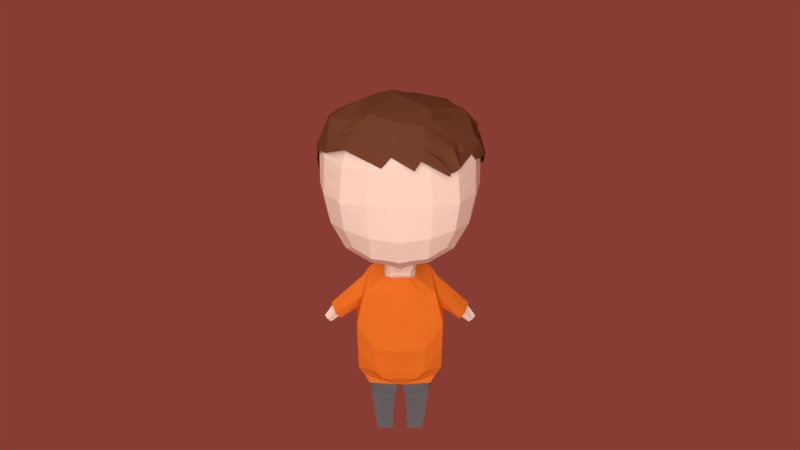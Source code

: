 # Source: char_male.blend  (saved by Blender 2.78.0; exported with 4.5.12 LTS)
import bpy
from mathutils import Matrix  # noqa: F401  (used for matrix-valued properties, if any)

bpy.ops.wm.read_factory_settings(use_empty=True)
scene = bpy.context.scene
scene.name = 'Scene'

# ---- collections
col_collection_1 = bpy.data.collections.new('Collection 1'); scene.collection.children.link(col_collection_1)
col_collection_2 = bpy.data.collections.new('Collection 2'); scene.collection.children.link(col_collection_2)
col_collection_2.hide_render = True
col_collection_2.hide_viewport = True

# ---- materials (node trees are filled in below, after node groups)
mat_cloth_pants01 = bpy.data.materials.new('Cloth_Pants01')
mat_cloth_pants01.alpha_threshold = 0.0
mat_cloth_pants01.diffuse_color = (0.1376, 0.1376, 0.1376, 1.0)
mat_cloth_pants01.roughness = 0.5
mat_cloth_shirt01 = bpy.data.materials.new('Cloth_Shirt01')
mat_cloth_shirt01.alpha_threshold = 0.0
mat_cloth_shirt01.diffuse_color = (0.8, 0.1777, 0.01943, 1.0)
mat_cloth_shirt01.roughness = 0.5
mat_char_hair = bpy.data.materials.new('Char_Hair')
mat_char_hair.alpha_threshold = 0.0
mat_char_hair.diffuse_color = (0.1574, 0.05271, 0.02457, 1.0)
mat_char_hair.roughness = 0.5
mat_light = bpy.data.materials.new('Light')
mat_light.alpha_threshold = 0.0
mat_light.roughness = 0.5
mat_light.line_color = (0.0, 0.0, 0.0, 1.0)
mat_char_face = bpy.data.materials.new('Char_Face')
mat_char_face.alpha_threshold = 0.0
mat_char_face.diffuse_color = (0.9154, 0.6775, 0.5486, 1.0)
mat_char_face.roughness = 0.5

# ---- material node trees
mat_cloth_pants01.use_nodes = True; mat_cloth_pants01.node_tree.nodes.clear()
_N = mat_cloth_pants01.node_tree.nodes; _L = mat_cloth_pants01.node_tree.links
n0 = _N.new('ShaderNodeOutputMaterial'); n0.name = 'Material Output'; n0.location = (300, 300)
n1 = _N.new('ShaderNodeBsdfDiffuse'); n1.name = 'Diffuse BSDF'; n1.location = (10, 300)
n1.inputs[0].default_value = (0.1376, 0.1376, 0.1376, 1.0)
_L.new(n1.outputs[0], n0.inputs[0])
n0.is_active_output = True
mat_cloth_shirt01.use_nodes = True; mat_cloth_shirt01.node_tree.nodes.clear()
_N = mat_cloth_shirt01.node_tree.nodes; _L = mat_cloth_shirt01.node_tree.links
n0 = _N.new('ShaderNodeOutputMaterial'); n0.name = 'Material Output'; n0.location = (300, 300)
n1 = _N.new('ShaderNodeBsdfDiffuse'); n1.name = 'Diffuse BSDF'; n1.location = (10, 300)
n1.inputs[0].default_value = (0.8, 0.1777, 0.01943, 1.0)
_L.new(n1.outputs[0], n0.inputs[0])
n0.is_active_output = True
mat_char_hair.use_nodes = True; mat_char_hair.node_tree.nodes.clear()
_N = mat_char_hair.node_tree.nodes; _L = mat_char_hair.node_tree.links
n0 = _N.new('ShaderNodeOutputMaterial'); n0.name = 'Material Output'; n0.location = (300, 300)
n1 = _N.new('ShaderNodeBsdfDiffuse'); n1.name = 'Diffuse BSDF'; n1.location = (10, 300)
n1.inputs[0].default_value = (0.1574, 0.05271, 0.02457, 1.0)
_L.new(n1.outputs[0], n0.inputs[0])
n0.is_active_output = True
mat_light.use_nodes = True; mat_light.node_tree.nodes.clear()
_N = mat_light.node_tree.nodes; _L = mat_light.node_tree.links
n0 = _N.new('ShaderNodeOutputMaterial'); n0.name = 'Material Output'; n0.location = (300, 300)
n1 = _N.new('ShaderNodeEmission'); n1.name = 'Emission'; n1.location = (10, 300)
n1.inputs[0].default_value = (0.8, 0.8, 0.8, 1.0)
n1.inputs[1].default_value = 5.0
_L.new(n1.outputs[0], n0.inputs[0])
n0.is_active_output = True
mat_char_face.use_nodes = True; mat_char_face.node_tree.nodes.clear()
_N = mat_char_face.node_tree.nodes; _L = mat_char_face.node_tree.links
n0 = _N.new('ShaderNodeOutputMaterial'); n0.name = 'Material Output'; n0.location = (300, 300)
n1 = _N.new('ShaderNodeBsdfDiffuse'); n1.name = 'Diffuse BSDF'; n1.location = (10, 300)
n1.inputs[0].default_value = (0.9131, 0.6795, 0.5457, 1.0)
_L.new(n1.outputs[0], n0.inputs[0])
n0.is_active_output = True

# ---- world
world_world = bpy.data.worlds.new('World'); scene.world = world_world
world_world.use_nodes = True; world_world.node_tree.nodes.clear()
_N = world_world.node_tree.nodes; _L = world_world.node_tree.links
n0 = _N.new('ShaderNodeOutputWorld'); n0.name = 'World Output'; n0.location = (300, 300)
n1 = _N.new('ShaderNodeBackground'); n1.name = 'Background'; n1.location = (10, 300)
n1.inputs[0].default_value = (0.2462, 0.04632, 0.03446, 1.0)
_L.new(n1.outputs[0], n0.inputs[0])
n0.is_active_output = True
world_world.color = (0.05088, 0.05088, 0.05088)
world_world.use_sun_shadow = False
world_world.sun_shadow_jitter_overblur = 0.0
world_world.cycles.sampling_method = 'MANUAL'

# ---- cameras
cam_camera_001 = bpy.data.cameras.new('Camera.001')
cam_camera_001.clip_end = 100.0
cam_camera_001.lens = 35.0
cam_camera_001.sensor_width = 32.0
cam_camera_001.sensor_height = 18.0
cam_camera_001.display_size = 2.0
cam_camera_001.dof.focus_distance = 0.0

# ---- meshes
me_cube_006 = bpy.data.meshes.new('Cube.006')
me_cube_006.from_pydata([(0.3462, -0.09032, -2.231), (0.02017, -0.1271, -2.236), (0.2666, -0.05074, -2.83), (0.08732, -0.06105, -2.83), (0.2998, -0.04049, -2.649), (0.08229, -0.06622, -2.653), (0.3345, -0.05532, -2.38), (0.05998, -0.1069, -2.387), (0.2666, 0.07897, -2.836), (0.08732, 0.07966, -2.836), (0.2666, 0.1334, -2.836), (0.08732, 0.1341, -2.836), (0.2661, 0.1308, -2.624), (0.08778, 0.1487, -2.623), (0.2661, 0.1308, -2.472), (0.08778, 0.1487, -2.472), (0.267, 0.155, -2.386), (0.08773, 0.1496, -2.386), (0.2743, 0.1435, -2.337), (0.08732, 0.1761, -2.308), (0.2666, 0.2111, -2.212), (0.08732, 0.2118, -2.212), (0.3968, 0.0604, -2.189), (0.3613, 0.1432, -2.178), (-0.3462, -0.09032, -2.231), (-0.02017, -0.1271, -2.236), (-0.2666, -0.05074, -2.83), (-0.08732, -0.06105, -2.83), (-0.2998, -0.04049, -2.649), (-0.08229, -0.06622, -2.653), (-0.3345, -0.05532, -2.38), (-0.05998, -0.1069, -2.387), (-0.2666, 0.07897, -2.836), (-0.08732, 0.07966, -2.836), (-0.2666, 0.1334, -2.836), (-0.08732, 0.1341, -2.836), (-0.2661, 0.1308, -2.624), (-0.08778, 0.1487, -2.623), (-0.2661, 0.1308, -2.472), (-0.08778, 0.1487, -2.472), (-0.267, 0.155, -2.386), (-0.08773, 0.1496, -2.386), (-0.2743, 0.1435, -2.337), (-0.08732, 0.1761, -2.308), (-0.2666, 0.2111, -2.212), (-0.08732, 0.2118, -2.212), (-0.3968, 0.0604, -2.189), (-0.3613, 0.1432, -2.178), (0.0, -0.1404, -2.208)], [], [(4, 5, 3, 2), (6, 7, 5, 4), (0, 1, 7, 6), (2, 3, 9, 8), (8, 9, 11, 10), (10, 11, 13, 12), (12, 13, 15, 14), (14, 15, 17, 16), (16, 17, 19, 18), (18, 19, 21, 20), (0, 6, 22), (20, 23, 18), (23, 22, 18), (22, 6, 18), (18, 6, 16), (14, 16, 6), (6, 4, 14), (14, 4, 12), (10, 12, 4), (8, 10, 4), (2, 8, 4), (5, 13, 11, 9, 3), (13, 5, 15), (5, 7, 15), (15, 7, 17), (19, 17, 7), (7, 1, 19), (19, 1, 21), (28, 26, 27, 29), (30, 28, 29, 31), (24, 30, 31, 25), (26, 32, 33, 27), (32, 34, 35, 33), (34, 36, 37, 35), (36, 38, 39, 37), (38, 40, 41, 39), (40, 42, 43, 41), (42, 44, 45, 43), (24, 46, 30), (44, 42, 47), (47, 42, 46), (46, 42, 30), (42, 40, 30), (38, 30, 40), (30, 38, 28), (38, 36, 28), (34, 28, 36), (32, 28, 34), (26, 28, 32), (29, 27, 33, 35, 37), (37, 39, 29), (29, 39, 31), (39, 41, 31), (43, 31, 41), (31, 43, 25), (43, 45, 25), (48, 25, 45, 21, 1)])
me_cube_006.materials.append(mat_cloth_pants01)
me_cube_006.use_remesh_preserve_volume = False
me_cube_006.use_remesh_preserve_attributes = False
me_cube_006.use_mirror_vertex_groups = False
me_cube_006.update()
me_cube_005 = bpy.data.meshes.new('Cube.005')
me_cube_005.from_pydata([(0.1966, 0.2155, -0.9614), (0.3477, 0.1902, -1.021), (0.4058, -0.1324, -1.204), (0.1733, -0.03624, -1.065), (0.2173, 0.289, -1.05), (0.09832, 0.2373, -0.958), (0.2029, -0.1738, -1.199), (0.08665, -0.07776, -1.061), (0.1087, 0.2892, -1.033), (0.4934, -0.1462, -1.551), (0.2906, -0.1949, -1.546), (0.4833, -0.07748, -2.083), (0.2804, -0.2101, -2.075), (0.3561, -0.09591, -2.256), (0.02158, -0.1337, -2.257), (0.1923, -0.1949, -2.161), (0.4136, -0.07342, -2.176), (0.2855, -0.2258, -1.817), (0.4884, -0.1176, -1.822), (0.2742, 0.2141, -2.237), (0.09339, 0.2148, -2.233), (0.2742, 0.2548, -2.141), (0.09339, 0.2555, -2.137), (0.2742, 0.2743, -1.988), (0.09339, 0.275, -1.984), (0.2742, 0.2956, -1.806), (0.09339, 0.2963, -1.802), (0.2742, 0.3004, -1.567), (0.04974, 0.3087, -1.581), (0.2742, 0.2982, -1.419), (0.0298, 0.3051, -1.433), (0.3238, 0.3017, -1.202), (0.02364, 0.2996, -1.277), (0.4895, 0.05506, -2.08), (0.4081, 0.05909, -2.214), (0.3715, 0.1442, -2.202), (0.3904, 0.1937, -2.111), (0.5092, 0.05506, -1.805), (0.4101, 0.1937, -1.836), (0.5191, 0.08702, -1.411), (0.4267, 0.1997, -1.502), (0.3947, 0.245, -1.152), (0.3629, 0.2463, -1.146), (0.4083, 0.2715, -1.21), (0.4549, 0.2062, -1.289), (0.4208, 0.2223, -1.318), (0.4328, -0.07085, -1.258), (0.4242, 0.126, -1.106), (0.4644, 0.003745, -1.402), (0.448, 0.1981, -1.19), (0.4759, 0.1742, -1.248), (0.4531, 0.1765, -1.175), (0.4726, 0.1438, -1.293), (0.6853, -0.07824, -1.512), (0.7501, 0.02644, -1.465), (0.7399, -0.124, -1.434), (0.7918, 0.0185, -1.374), (0.7642, 0.01789, -1.411), (-0.1966, 0.2155, -0.9614), (-0.3477, 0.1902, -1.021), (-0.4058, -0.1324, -1.204), (-0.1733, -0.03624, -1.065), (-0.2173, 0.289, -1.05), (-0.09832, 0.2373, -0.958), (-0.2029, -0.1738, -1.199), (-0.08665, -0.07776, -1.061), (-0.1087, 0.2892, -1.033), (-0.4934, -0.1462, -1.551), (-0.2906, -0.1949, -1.546), (-0.4833, -0.07748, -2.083), (-0.2804, -0.2101, -2.075), (-0.3561, -0.09591, -2.256), (-0.02158, -0.1337, -2.257), (-0.1923, -0.1949, -2.161), (-0.4136, -0.07342, -2.176), (-0.2855, -0.2258, -1.817), (-0.4884, -0.1176, -1.822), (-0.2742, 0.2141, -2.237), (-0.09339, 0.2148, -2.233), (-0.2742, 0.2548, -2.141), (-0.09339, 0.2555, -2.137), (-0.2742, 0.2743, -1.988), (-0.09339, 0.275, -1.984), (-0.2742, 0.2956, -1.806), (-0.09339, 0.2963, -1.802), (-0.2742, 0.3004, -1.567), (-0.04974, 0.3087, -1.581), (-0.2742, 0.2982, -1.419), (-0.0298, 0.3051, -1.433), (-0.3238, 0.3017, -1.202), (-0.02364, 0.2996, -1.277), (-0.4895, 0.05506, -2.08), (-0.4081, 0.05909, -2.214), (-0.3715, 0.1442, -2.202), (-0.3904, 0.1937, -2.111), (-0.5092, 0.05506, -1.805), (-0.4101, 0.1937, -1.836), (-0.5191, 0.08702, -1.411), (-0.4267, 0.1997, -1.502), (-1.564e-09, 0.2592, -0.9546), (-1.564e-09, -0.07712, -1.058), (-1.564e-09, -0.173, -1.195), (-1.564e-09, 0.2894, -1.015), (-1.564e-09, -0.224, -1.541), (-1.564e-09, -0.2043, -2.072), (-1.564e-09, -0.1475, -2.229), (-1.564e-09, -0.1869, -2.162), (-1.564e-09, -0.2547, -1.813), (-0.3947, 0.245, -1.152), (-0.3629, 0.2463, -1.146), (-0.4083, 0.2715, -1.21), (-0.4549, 0.2062, -1.289), (-0.4208, 0.2223, -1.318), (-0.4328, -0.07085, -1.258), (-0.4242, 0.126, -1.106), (-0.4644, 0.003745, -1.402), (-0.448, 0.1981, -1.19), (-0.4759, 0.1742, -1.248), (-0.4531, 0.1765, -1.175), (-0.4726, 0.1438, -1.293), (-0.6853, -0.07824, -1.512), (-0.7501, 0.02644, -1.465), (-0.7399, -0.124, -1.434), (-0.7918, 0.0185, -1.374), (-0.7642, 0.01789, -1.411)], [], [(7, 100, 101, 6), (0, 3, 2, 1), (5, 0, 4, 8), (1, 4, 0), (99, 5, 8, 102), (3, 7, 6, 2), (6, 101, 103, 10), (2, 6, 10, 9), (17, 107, 104, 12), (18, 17, 12, 11), (15, 106, 105, 14), (16, 15, 14, 13), (11, 12, 15, 16), (12, 104, 106, 15), (10, 9, 103), (9, 10, 17, 18), (10, 103, 107, 17), (19, 20, 22, 21), (21, 22, 24, 23), (23, 24, 26, 25), (25, 26, 28, 27), (27, 28, 30, 29), (29, 30, 32, 31), (4, 31, 32, 8), (102, 8, 32), (11, 16, 34, 33), (19, 21, 36, 35), (34, 35, 36, 33), (11, 33, 18), (33, 36, 38, 37), (33, 37, 18), (9, 18, 37), (9, 37, 40, 39), (9, 39, 2), (4, 1, 41, 42), (29, 31, 40), (29, 40, 37, 27), (36, 21, 38), (21, 23, 38), (23, 25, 38), (25, 27, 37, 38), (41, 44, 45, 43, 42), (51, 47, 56, 57), (39, 40, 45, 44), (31, 4, 42, 43), (40, 31, 43, 45), (46, 48, 53, 55), (2, 39, 48, 46), (1, 2, 46, 47), (44, 41, 49, 50), (50, 49, 51, 52), (52, 48, 39, 44, 50), (1, 47, 51, 49, 41), (47, 46, 55, 56), (52, 51, 57, 54), (48, 52, 54, 53), (65, 64, 101, 100), (58, 59, 60, 61), (63, 66, 62, 58), (59, 58, 62), (99, 102, 66, 63), (61, 60, 64, 65), (64, 68, 103, 101), (60, 67, 68, 64), (75, 70, 104, 107), (76, 69, 70, 75), (73, 72, 105, 106), (74, 71, 72, 73), (69, 74, 73, 70), (70, 73, 106, 104), (68, 103, 67), (67, 76, 75, 68), (68, 75, 107, 103), (77, 79, 80, 78), (79, 81, 82, 80), (81, 83, 84, 82), (83, 85, 86, 84), (85, 87, 88, 86), (87, 89, 90, 88), (62, 66, 90, 89), (102, 90, 66), (69, 91, 92, 74), (77, 93, 94, 79), (92, 91, 94, 93), (74, 92, 71), (69, 76, 91), (91, 95, 96, 94), (91, 76, 95), (67, 95, 76), (67, 97, 98, 95), (67, 60, 97), (62, 109, 108, 59), (87, 98, 89), (87, 85, 95, 98), (94, 96, 79), (79, 96, 81), (81, 96, 83), (83, 96, 95, 85), (108, 109, 110, 112, 111), (118, 124, 123, 114), (97, 111, 112, 98), (89, 110, 109, 62), (98, 112, 110, 89), (113, 122, 120, 115), (60, 113, 115, 97), (59, 114, 113, 60), (111, 117, 116, 108), (117, 119, 118, 116), (119, 117, 111, 97, 115), (59, 108, 116, 118, 114), (114, 123, 122, 113), (119, 121, 124, 118), (115, 120, 121, 119), (32, 90, 102), (32, 30, 88, 90), (30, 28, 86, 88), (28, 26, 84, 86), (26, 24, 82, 84), (24, 22, 80, 82), (22, 20, 78, 80), (16, 13, 34), (14, 105, 72)])
me_cube_005.materials.append(mat_cloth_shirt01)
me_cube_005.materials.append(mat_char_hair)
me_cube_005.use_remesh_preserve_volume = False
me_cube_005.use_remesh_preserve_attributes = False
me_cube_005.use_mirror_vertex_groups = False
me_cube_005.update()
me_plane_003 = bpy.data.meshes.new('Plane.003')
me_plane_003.from_pydata([(-1.198, -0.5178, 0.2512), (0.6683, -1.069, 0.1434), (-0.4613, 1.274, 0.03069), (1.067, 1.109, -0.02879), (-1.069, 0.1629, 0.1902), (0.9879, -0.1363, 0.0559), (-1.103, -0.1725, 0.2412), (1.009, -0.5067, 0.02187), (2.399, 0.4791, -0.4076), (2.35, -0.4503, -0.2139), (2.191, -0.9401, -0.06042), (3.087, -0.0605, -1.17), (3.098, -0.7254, -0.6345), (3.889, -0.4158, -1.354), (3.577, -0.9118, -1.038), (2.125, 1.134, -0.4907), (3.433, 0.3291, -1.34), (1.035, 0.4732, 0.08713), (-0.834, 0.618, -0.005128), (2.34, -0.07157, -0.32), (3.11, -0.285, -0.7931), (3.573, -0.7402, -1.035), (2.317, 1.478, -0.9392), (3.334, 0.825, -1.767), (3.562, 0.2887, -1.818), (3.807, 0.412, -2.084), (3.838, 1.277, -2.786), (4.098, 1.001, -3.003), (3.999, 0.3409, -2.429), (4.241, 0.6828, -3.416), (4.105, 0.1184, -2.853), (4.249, 0.3731, -3.68), (4.227, 0.5845, -4.036), (4.1, 0.1744, -4.484), (3.656, 1.444, -4.633), (3.777, 0.1269, -5.371), (3.329, 0.9309, -5.769), (3.218, -0.4772, -6.243), (2.61, -0.2761, -6.683), (2.554, -0.8014, -6.835), (2.051, -0.5789, -7.174), (2.055, -1.285, -7.18), (1.636, -0.9553, -7.413), (1.67, -1.561, -7.248), (-0.08564, -1.312, -7.78), (0.766, -1.864, -7.641), (0.1173, -1.788, -7.472), (0.253, -2.319, -7.43), (-0.6778, -2.053, -7.681), (-0.2855, -2.75, -7.145), (-0.9656, -2.346, -7.209), (-0.7312, -2.853, -7.034), (1.888, 2.071, -1.331), (3.473, 1.977, -2.947), (3.477, 1.922, -4.474), (3.04, 2.429, -2.976), (0.3377, 2.459, -1.637), (1.847, 2.741, -3.481), (3.257, 2.203, -2.962), (3.529, 1.627, -4.573), (2.523, 2.494, -4.53), (-2.321, -0.7602, -0.2909), (-1.852, 0.04877, -0.1386), (-2.925, -0.6943, -0.9636), (-2.613, 0.8948, -0.6723), (-3.443, -0.7752, -1.794), (-3.56, -0.4372, -1.776), (-3.783, -1.12, -2.616), (-3.807, -0.7629, -2.634), (-3.774, -1.749, -3.224), (-3.778, -1.44, -3.245), (-3.572, -2.027, -4.195), (-3.548, -2.285, -4.029), (-3.407, -2.309, -4.539), (-3.397, -2.601, -4.446), (-3.113, -2.457, -5.197), (-3.09, -2.693, -5.194), (-2.659, -2.705, -5.833), (-2.649, -2.943, -5.839), (-1.994, -2.706, -6.451), (-2.058, -2.999, -6.389), (-1.249, -2.915, -6.716), (-1.326, -2.526, -6.818), (1.017, 0.7366, 0.04356), (2.308, 0.1172, -0.3373), (3.04, -0.2219, -0.9557), (3.675, -0.6826, -1.179), (-0.6493, 0.9716, 0.02133), (1.009, 0.8683, 0.02178), (2.292, 0.2116, -0.3459), (3.005, -0.1904, -1.037), (3.792, -0.5789, -1.273), (-0.5553, 1.123, 0.02601), (-0.953, 1.49, -0.7039), (2.685, 1.873, -5.425), (2.614, 0.6658, -6.429), (1.641, 2.929, -4.585), (1.802, 2.308, -5.48), (0.202, 2.822, -3.356), (0.0028, 3.001, -4.446), (-0.7231, 2.884, -3.324), (-0.6947, 2.826, -4.19), (-0.6023, 1.047, 0.02367), (-1.402, 0.9309, -0.3947), (1.013, 0.8025, 0.03267), (2.3, 0.1644, -0.3416), (3.022, -0.2062, -0.9964), (3.733, -0.6307, -1.226), (-1.683, 2.01, -1.619), (0.5257, 1.913, -6.887), (-0.7953, 2.582, -5.897), (3.007, 1.402, -5.597), (2.612, 0.1948, -6.556), (1.785, 0.9988, -6.64), (1.064, 0.4992, -7.185), (0.3546, 0.8494, -7.253), (-1.506, 2.429, -6.579), (-0.3609, 0.6017, -7.562), (-1.369, 2.67, -3.793), (-2.261, 1.933, -5.726), (-3.296, 1.097, -2.04), (-3.05, 1.505, -2.405), (-3.772, -0.2563, -3.496), (-3.268, 0.9794, -2.604), (-3.362, 1.498, -3.586), (-3.573, 0.8658, -3.821), (-3.044, 0.1896, -6.056), (-3.82, -0.8853, -4.676), (-1.326, 0.4929, -7.846), (-3.591, 0.3062, -4.131), (-2.652, 1.061, -5.891), (-1.206, 2.498, -2.454), (-0.5788, 1.085, 0.02484), (-1.18, 1.245, -0.5379), (-1.032, 2.748, -3.991), (-1.984, 2.103, -6.056), (-2.14, -1.073, -7.048), (-2.007, 0.5145, -6.745)], [], [(92, 88, 3, 2), (6, 7, 5, 4), (0, 1, 7, 6), (5, 7, 10, 9), (17, 5, 9, 19), (19, 9, 12, 20), (20, 12, 14, 21), (8, 11, 16, 15), (8, 15, 3), (85, 20, 21, 86), (84, 19, 20, 85), (83, 17, 19, 84), (4, 5, 17, 18), (15, 16, 23, 22), (23, 16, 24, 25), (23, 25, 27, 26), (27, 25, 28, 29), (29, 28, 30, 31), (29, 31, 33, 32), (32, 33, 35, 34), (34, 35, 37, 36), (36, 37, 39, 38), (38, 39, 41, 40), (40, 41, 43, 42), (42, 43, 45, 44), (44, 45, 47, 46), (46, 47, 49, 48), (48, 49, 51, 50), (29, 32, 27), (26, 27, 32), (32, 34, 26), (23, 26, 22), (22, 26, 53, 52), (26, 34, 53), (15, 22, 52, 3), (2, 3, 52), (58, 59, 54, 55), (53, 58, 55, 52), (52, 55, 57, 56), (52, 56, 2), (55, 54, 57), (60, 57, 54, 59), (36, 60, 59, 34), (53, 34, 59, 58), (0, 6, 62, 61), (61, 62, 64, 63), (63, 64, 66, 65), (65, 66, 68, 67), (67, 68, 70, 69), (69, 70, 71, 72), (72, 71, 73, 74), (74, 73, 75, 76), (76, 75, 77, 78), (78, 77, 79, 80), (81, 80, 79, 82), (51, 81, 82, 50), (105, 84, 85, 106, 90, 89), (106, 85, 86, 107, 91, 90), (18, 17, 83, 87), (6, 4, 62), (4, 18, 87, 62), (103, 62, 87, 102), (56, 93, 92, 2), (11, 90, 91, 13), (8, 89, 90, 11), (3, 88, 89, 8), (104, 83, 84, 105, 89, 88), (11, 13, 16), (16, 13, 24), (24, 13, 28, 25), (111, 112, 95, 94), (36, 111, 94, 60), (60, 94, 97, 96), (60, 96, 57), (57, 96, 99, 98), (98, 99, 101, 100), (57, 98, 100, 56), (93, 56, 100), (131, 133, 93, 100), (64, 62, 103, 108), (133, 103, 102, 132), (104, 88, 92, 132, 102, 87, 83), (97, 99, 96), (99, 97, 109, 110), (95, 109, 97, 94), (113, 109, 95, 112), (40, 113, 112, 38), (36, 38, 112, 111), (113, 40, 109), (40, 42, 114, 109), (115, 110, 109, 114), (44, 115, 114, 42), (110, 115, 117, 116), (115, 44, 117), (46, 48, 44), (117, 44, 48), (116, 117, 48, 128), (99, 110, 116, 101), (134, 135, 119, 118), (134, 118, 108, 131), (64, 108, 121, 120), (64, 120, 66), (68, 66, 120), (68, 120, 123, 122), (121, 123, 120), (123, 121, 124, 125), (118, 124, 121, 108), (119, 124, 118), (129, 130, 126, 127), (124, 129, 127, 125), (122, 123, 125, 127), (71, 70, 122, 127), (68, 122, 70), (137, 130, 119, 135), (50, 82, 79, 77, 126, 136, 48), (71, 127, 126, 77, 75, 73), (136, 126, 130, 137), (124, 119, 130, 129), (48, 136, 137, 128), (128, 137, 135, 116), (101, 134, 131, 100), (101, 116, 135, 134), (93, 133, 132, 92), (108, 103, 133, 131)])
me_plane_003.materials.append(mat_char_hair)
me_plane_003.use_remesh_preserve_volume = False
me_plane_003.use_remesh_preserve_attributes = False
me_plane_003.use_mirror_vertex_groups = False
me_plane_003.update()
me_plane_002 = bpy.data.meshes.new('Plane.002')
me_plane_002.from_pydata([(-1.0, -1.0, 0.0), (1.0, -1.0, 0.0), (-1.0, 1.0, 0.0), (1.0, 1.0, 0.0)], [], [(0, 1, 3, 2)])
me_plane_002.materials.append(mat_light)
me_plane_002.use_remesh_preserve_volume = False
me_plane_002.use_remesh_preserve_attributes = False
me_plane_002.use_mirror_vertex_groups = False
me_plane_002.update()
me_plane_001 = bpy.data.meshes.new('Plane.001')
me_plane_001.from_pydata([(-1.0, -1.0, 0.0), (1.0, -1.0, 0.0), (-1.0, 1.0, 0.0), (1.0, 1.0, 0.0)], [], [(0, 1, 3, 2)])
me_plane_001.materials.append(mat_light)
me_plane_001.use_remesh_preserve_volume = False
me_plane_001.use_remesh_preserve_attributes = False
me_plane_001.use_mirror_vertex_groups = False
me_plane_001.update()
me_plane = bpy.data.meshes.new('Plane')
me_plane.from_pydata([(-1.0, -1.0, 0.0), (1.0, -1.0, 0.0), (-1.0, 1.0, 0.0), (1.0, 1.0, 0.0)], [], [(0, 1, 3, 2)])
me_plane.materials.append(mat_light)
me_plane.use_remesh_preserve_volume = False
me_plane.use_remesh_preserve_attributes = False
me_plane.use_mirror_vertex_groups = False
me_plane.update()
me_cube_001 = bpy.data.meshes.new('Cube.001')
me_cube_001.from_pydata([(0.3022, 0.7298, 0.257), (0.795, 0.2781, 0.2743), (0.7426, -0.353, -0.3805), (0.3109, -0.7223, 0.2493), (0.3201, 0.2265, -0.7445), (0.3216, -0.3529, -0.7875), (0.3578, -0.328, 0.7014), (0.8059, 0.2808, -0.05613), (0.7962, -0.05052, -0.3904), (0.3436, -0.7379, -0.1052), (0.5932, 0.5495, 0.2387), (0.5787, 0.4777, -0.3209), (0.5875, -0.3355, -0.645), (0.5861, 0.2053, -0.5985), (0.6585, 0.2826, 0.5397), (0.5974, -0.6043, 0.2336), (0.3, -0.5965, -0.6674), (0.2987, -0.6086, 0.5472), (0.6312, -0.05182, -0.6659), (0.7313, -0.01713, 0.5927), (0.5287, -0.5284, 0.4578), (0.4953, 0.3765, -0.5007), (0.1383, 0.7666, 0.2719), (0.1426, 0.6602, -0.3459), (0.1423, -0.7437, 0.2665), (0.1472, -0.3578, -0.8166), (0.1641, 0.3658, 0.7116), (0.1342, 0.4817, -0.6002), (0.1168, 0.175, -1.0), (0.1167, -0.001483, -1.062), (0.1899, 0.2112, -0.9824), (0.3357, 0.1868, -1.04), (0.3918, -0.1247, -1.217), (0.3117, 0.6253, -0.3323), (0.7409, 0.2387, -0.3582), (0.7956, -0.3549, 0.28), (0.3249, -0.7077, -0.4263), (0.3586, 0.3411, 0.6845), (0.3284, 0.7343, -0.05155), (0.8737, -0.03794, 0.3101), (0.808, -0.3722, -0.07822), (0.3454, -0.04486, -0.8159), (0.405, 0.01088, 0.7361), (0.2932, 0.4504, -0.5734), (0.2977, 0.6034, 0.5277), (0.6585, -0.3192, 0.5508), (0.5862, -0.5859, -0.3815), (0.8746, -0.04921, -0.05278), (0.6172, 0.5584, -0.05751), (0.6257, -0.6293, -0.1005), (0.5007, -0.5166, -0.5797), (0.528, 0.4884, 0.4455), (0.1487, -0.7298, -0.4438), (0.1604, 0.1902, -0.7974), (0.1638, -0.3374, 0.7348), (0.1503, 0.7709, -0.04957), (0.1572, -0.7508, -0.1047), (0.1743, -0.06215, -0.847), (0.1853, 0.02032, 0.7662), (0.1363, 0.6379, 0.5488), (0.1373, -0.6152, -0.6797), (0.1367, -0.6296, 0.5753), (0.1673, -0.03182, -1.082), (0.2099, 0.2822, -1.068), (0.06915, 0.7822, 0.2781), (0.07132, 0.6749, -0.3517), (0.07114, -0.7527, 0.2738), (0.0736, -0.3622, -0.8338), (0.08205, 0.3762, 0.723), (0.06709, 0.4948, -0.6115), (0.05839, 0.1806, -0.998), (0.05835, -0.001099, -1.06), (0.09493, 0.2323, -0.9791), (0.1959, -0.1646, -1.212), (0.07435, -0.739, -0.4504), (0.0802, 0.201, -0.8117), (0.08188, -0.3415, 0.7489), (0.06834, -0.6385, 0.5792), (0.07515, 0.7863, -0.04873), (0.07862, -0.7563, -0.1045), (0.08715, -0.07965, -0.8689), (0.09267, 0.0243, 0.7789), (0.06813, 0.6525, 0.5577), (0.06864, -0.6246, -0.6886), (0.08366, -0.07191, -1.079), (0.1049, 0.2824, -1.051), (0.4765, -0.138, -1.551), (0.2806, -0.185, -1.547), (0.4667, -0.07164, -2.065), (0.2708, -0.1997, -2.058), (0.3438, -0.08944, -2.233), (0.02083, -0.126, -2.233), (0.1857, -0.185, -2.141), (0.3993, -0.06773, -2.155), (0.2648, -0.05013, -2.828), (0.09018, -0.06037, -2.824), (0.2977, -0.03996, -2.648), (0.08499, -0.0655, -2.648), (0.3322, -0.05468, -2.381), (0.06194, -0.1059, -2.384), (0.2757, -0.2149, -1.809), (0.4716, -0.1104, -1.813), (0.2648, 0.07867, -2.834), (0.09018, 0.07935, -2.83), (0.2648, 0.1327, -2.834), (0.09018, 0.1334, -2.83), (0.2643, 0.1302, -2.623), (0.09065, 0.1479, -2.619), (0.2643, 0.1302, -2.472), (0.09065, 0.1479, -2.468), (0.2652, 0.1542, -2.387), (0.0906, 0.1488, -2.383), (0.2724, 0.1428, -2.338), (0.09018, 0.1752, -2.305), (0.2648, 0.2099, -2.214), (0.09018, 0.2106, -2.21), (0.2648, 0.2492, -2.121), (0.09018, 0.2499, -2.117), (0.2648, 0.2681, -1.973), (0.09018, 0.2687, -1.969), (0.2648, 0.2886, -1.798), (0.09018, 0.2893, -1.794), (0.2648, 0.2932, -1.567), (0.04803, 0.3012, -1.58), (0.2648, 0.2911, -1.424), (0.02878, 0.2978, -1.437), (0.3127, 0.2945, -1.215), (0.02283, 0.2924, -1.287), (0.4727, 0.05633, -2.063), (0.394, 0.06023, -2.192), (0.3587, 0.1424, -2.18), (0.377, 0.1902, -2.092), (0.4917, 0.05633, -1.797), (0.396, 0.1902, -1.827), (0.5013, 0.08719, -1.416), (0.412, 0.196, -1.505), (0.3811, 0.2397, -1.166), (0.3505, 0.241, -1.161), (0.3942, 0.2653, -1.222), (0.4392, 0.2022, -1.298), (0.4063, 0.2179, -1.327), (0.4179, -0.04204, -1.242), (0.4096, 0.1248, -1.122), (0.4484, 0.02998, -1.365), (0.4326, 0.1945, -1.203), (0.4595, 0.1714, -1.259), (0.4375, 0.1736, -1.189), (0.4564, 0.1421, -1.286), (0.6617, -0.04918, -1.471), (0.7243, 0.0287, -1.452), (0.7144, -0.09334, -1.413), (0.7645, 0.02103, -1.381), (0.7379, 0.02044, -1.417), (0.7953, -0.08041, -1.549), (0.818, -0.05267, -1.537), (0.8318, -0.111, -1.508), (0.867, -0.0641, -1.486), (0.8302, -0.04499, -1.513), (-0.3022, 0.7298, 0.257), (-0.795, 0.2781, 0.2743), (-0.7426, -0.353, -0.3805), (-0.3109, -0.7223, 0.2493), (-0.3201, 0.2265, -0.7445), (-0.3216, -0.3529, -0.7875), (-0.3578, -0.328, 0.7014), (-0.8059, 0.2808, -0.05613), (-0.7962, -0.05052, -0.3904), (-0.3436, -0.7379, -0.1052), (-0.5932, 0.5495, 0.2387), (-0.5787, 0.4777, -0.3209), (-0.5875, -0.3355, -0.645), (-0.5861, 0.2053, -0.5985), (-0.6585, 0.2826, 0.5397), (-0.5974, -0.6043, 0.2336), (-0.3, -0.5965, -0.6674), (-0.2987, -0.6086, 0.5472), (-0.6312, -0.05182, -0.6659), (-0.7313, -0.01713, 0.5927), (-0.5287, -0.5284, 0.4578), (-0.4953, 0.3765, -0.5007), (-0.1383, 0.7666, 0.2719), (-0.1426, 0.6602, -0.3459), (-0.1423, -0.7437, 0.2665), (-0.1472, -0.3578, -0.8166), (-0.1641, 0.3658, 0.7116), (-0.1342, 0.4817, -0.6002), (-0.1168, 0.175, -1.0), (-0.1167, -0.001483, -1.062), (-0.1899, 0.2112, -0.9824), (-0.3357, 0.1868, -1.04), (-0.3918, -0.1247, -1.217), (-0.3117, 0.6253, -0.3323), (-0.7409, 0.2387, -0.3582), (-0.7956, -0.3549, 0.28), (-0.3249, -0.7077, -0.4263), (-0.3586, 0.3411, 0.6845), (-0.3284, 0.7343, -0.05155), (-0.8737, -0.03794, 0.3101), (-0.808, -0.3722, -0.07822), (-0.3454, -0.04486, -0.8159), (-0.405, 0.01088, 0.7361), (-0.2932, 0.4504, -0.5734), (-0.2977, 0.6034, 0.5277), (-0.6585, -0.3192, 0.5508), (-0.5862, -0.5859, -0.3815), (-0.8746, -0.04921, -0.05278), (-0.6172, 0.5584, -0.05751), (-0.6257, -0.6293, -0.1005), (-0.5007, -0.5166, -0.5797), (-0.528, 0.4884, 0.4455), (-0.1487, -0.7298, -0.4438), (-0.1604, 0.1902, -0.7974), (-0.1638, -0.3374, 0.7348), (-0.1503, 0.7709, -0.04957), (-0.1572, -0.7508, -0.1047), (-0.1743, -0.06215, -0.847), (-0.1853, 0.02032, 0.7662), (-0.1363, 0.6379, 0.5488), (-0.1373, -0.6152, -0.6797), (-0.1367, -0.6296, 0.5753), (-0.1673, -0.03182, -1.082), (-0.2099, 0.2822, -1.068), (-0.06915, 0.7822, 0.2781), (-0.07132, 0.6749, -0.3517), (-0.07114, -0.7527, 0.2738), (-0.0736, -0.3622, -0.8338), (-0.08205, 0.3762, 0.723), (-0.06709, 0.4948, -0.6115), (-0.05839, 0.1806, -0.998), (-0.05835, -0.001099, -1.06), (-0.09493, 0.2323, -0.9791), (-0.1959, -0.1646, -1.212), (-0.07435, -0.739, -0.4504), (-0.0802, 0.201, -0.8117), (-0.08188, -0.3415, 0.7489), (-0.06834, -0.6385, 0.5792), (-0.07515, 0.7863, -0.04873), (-0.07862, -0.7563, -0.1045), (-0.08715, -0.07965, -0.8689), (-0.09267, 0.0243, 0.7789), (-0.06813, 0.6525, 0.5577), (-0.06864, -0.6246, -0.6886), (-0.08366, -0.07191, -1.079), (-0.1049, 0.2824, -1.051), (-0.4765, -0.138, -1.551), (-0.2806, -0.185, -1.547), (-0.4667, -0.07164, -2.065), (-0.2708, -0.1997, -2.058), (-0.3438, -0.08944, -2.233), (-0.02083, -0.126, -2.233), (-0.1857, -0.185, -2.141), (-0.3993, -0.06773, -2.155), (-0.2648, -0.05013, -2.828), (-0.09018, -0.06037, -2.824), (-0.2977, -0.03996, -2.648), (-0.08499, -0.0655, -2.648), (-0.3322, -0.05468, -2.381), (-0.06194, -0.1059, -2.384), (-0.2757, -0.2149, -1.809), (-0.4716, -0.1104, -1.813), (-0.2648, 0.07867, -2.834), (-0.09018, 0.07935, -2.83), (-0.2648, 0.1327, -2.834), (-0.09018, 0.1334, -2.83), (-0.2643, 0.1302, -2.623), (-0.09065, 0.1479, -2.619), (-0.2643, 0.1302, -2.472), (-0.09065, 0.1479, -2.468), (-0.2652, 0.1542, -2.387), (-0.0906, 0.1488, -2.383), (-0.2724, 0.1428, -2.338), (-0.09018, 0.1752, -2.305), (-0.2648, 0.2099, -2.214), (-0.09018, 0.2106, -2.21), (-0.2648, 0.2492, -2.121), (-0.09018, 0.2499, -2.117), (-0.2648, 0.2681, -1.973), (-0.09018, 0.2687, -1.969), (-0.2648, 0.2886, -1.798), (-0.09018, 0.2893, -1.794), (-0.2648, 0.2932, -1.567), (-0.04803, 0.3012, -1.58), (-0.2648, 0.2911, -1.424), (-0.02878, 0.2978, -1.437), (-0.3127, 0.2945, -1.215), (-0.02283, 0.2924, -1.287), (-0.4727, 0.05633, -2.063), (-0.394, 0.06023, -2.192), (-0.3587, 0.1424, -2.18), (-0.377, 0.1902, -2.092), (-0.4917, 0.05633, -1.797), (-0.396, 0.1902, -1.827), (-0.5013, 0.08719, -1.416), (-0.412, 0.196, -1.505), (0.0, 0.7978, 0.2844), (0.0, 0.6897, -0.3575), (0.0, -0.7618, 0.281), (0.0, -0.7483, -0.4571), (0.0, 0.2118, -0.826), (0.0, -0.3666, -0.851), (0.0, 0.3866, 0.7344), (0.0, -0.3455, 0.7629), (0.0, 0.8017, -0.04789), (0.0, -0.7618, -0.1043), (0.0, -0.09714, -0.8907), (0.0, 0.02828, 0.7916), (0.0, 0.508, -0.6228), (0.0, 0.667, 0.5666), (0.0, -0.634, -0.6975), (0.0, -0.6474, 0.5832), (0.0, 0.1862, -0.9959), (0.0, -0.000715, -1.058), (0.0, 0.2534, -0.9758), (0.0, -0.0713, -1.076), (0.0, -0.1639, -1.207), (0.0, 0.2826, -1.034), (0.0, -0.2131, -1.542), (0.0, -0.1941, -2.055), (0.0, -0.1392, -2.206), (0.0, -0.1773, -2.142), (0.0, -0.2428, -1.804), (-0.3811, 0.2397, -1.166), (-0.3505, 0.241, -1.161), (-0.3942, 0.2653, -1.222), (-0.4392, 0.2022, -1.298), (-0.4063, 0.2179, -1.327), (-0.4179, -0.04204, -1.242), (-0.4096, 0.1248, -1.122), (-0.4484, 0.02998, -1.365), (-0.4326, 0.1945, -1.203), (-0.4595, 0.1714, -1.259), (-0.4375, 0.1736, -1.189), (-0.4564, 0.1421, -1.286), (-0.6617, -0.04918, -1.471), (-0.7243, 0.0287, -1.452), (-0.7144, -0.09334, -1.413), (-0.7645, 0.02103, -1.381), (-0.7379, 0.02044, -1.417), (-0.7953, -0.08041, -1.549), (-0.818, -0.05267, -1.537), (-0.8318, -0.111, -1.508), (-0.867, -0.0641, -1.486), (-0.8302, -0.04499, -1.513), (-0.4477, 0.6396, 0.2479), (-0.4541, -0.6633, 0.2415), (-0.4531, 0.2159, -0.6715), (-0.4546, -0.3442, -0.7162), (-0.4137, -0.5685, 0.5025), (-0.4556, -0.6468, -0.4039), (-0.4728, 0.6463, -0.05453), (-0.4129, 0.5459, 0.4866), (-0.4452, 0.5515, -0.3266), (-0.5085, 0.3118, 0.6121), (-0.5081, -0.3236, 0.6261), (-0.4846, -0.6836, -0.1029), (-0.4883, -0.04834, -0.7409), (-0.5682, -0.003123, 0.6644), (-0.3943, 0.4135, -0.5371), (-0.4003, -0.5565, -0.6236), (-0.2203, 0.7482, 0.2645), (-0.2266, -0.733, 0.2579), (-0.2344, -0.3553, -0.8021), (-0.2394, 0.7526, -0.05056), (-0.2599, -0.05351, -0.8315), (-0.2952, 0.0156, 0.7512), (-0.217, 0.6207, 0.5382), (-0.2368, -0.7188, -0.4351), (-0.2504, -0.7444, -0.1049), (-0.2186, -0.6059, -0.6735), (-0.2272, 0.6428, -0.3391), (-0.2403, 0.2083, -0.771), (-0.2613, 0.3535, 0.698), (-0.2608, -0.3327, 0.7181), (-0.2137, 0.4661, -0.5868), (-0.2177, -0.6191, 0.5612), (-0.8004, 0.2794, 0.1091), (-0.3272, -0.7301, 0.07208), (-0.8018, -0.3635, 0.1009), (-0.8742, -0.04357, 0.1287), (-0.3153, 0.732, 0.1027), (-0.6052, 0.554, 0.09062), (-0.6115, -0.6168, 0.06655), (-0.1498, -0.7473, 0.08091), (-0.1443, 0.7687, 0.1111), (-0.4694, -0.6734, 0.06932), (-0.4603, 0.643, 0.09668), (-0.2298, 0.7504, 0.1069), (-0.2385, -0.7387, 0.0765), (-0.3201, 0.6798, -0.1919), (-0.6059, -0.6076, -0.241), (-0.153, -0.7403, -0.2743), (-0.7734, 0.2597, -0.2071), (-0.7753, -0.3626, -0.2293), (-0.3342, -0.7228, -0.2657), (-0.8354, -0.04986, -0.2216), (-0.598, 0.5181, -0.1892), (-0.1465, 0.7155, -0.1978), (-0.4701, -0.6652, -0.2534), (-0.459, 0.5989, -0.1906), (-0.2333, 0.6977, -0.1948), (-0.2436, -0.7316, -0.27), (0.8004, 0.2794, 0.1091), (0.3272, -0.7301, 0.07208), (0.8018, -0.3635, 0.1009), (0.8742, -0.04357, 0.1287), (0.3153, 0.732, 0.1027), (0.6052, 0.554, 0.09062), (0.6115, -0.6168, 0.06655), (0.1498, -0.7473, 0.08091), (0.1443, 0.7687, 0.1111), (0.3201, 0.6798, -0.1919), (0.6059, -0.6076, -0.241), (0.153, -0.7403, -0.2743), (0.7734, 0.2597, -0.2071), (0.7753, -0.3626, -0.2293), (0.3342, -0.7228, -0.2657), (0.8354, -0.04986, -0.2216), (0.598, 0.5181, -0.1892), (0.1465, 0.7155, -0.1978), (0.2203, 0.7482, 0.2645), (0.2266, -0.733, 0.2579), (0.2344, -0.3553, -0.8021), (0.2394, 0.7526, -0.05056), (0.2599, -0.05351, -0.8315), (0.2952, 0.0156, 0.7512), (0.217, 0.6207, 0.5382), (0.2368, -0.7188, -0.4351), (0.2504, -0.7444, -0.1049), (0.2186, -0.6059, -0.6735), (0.2272, 0.6428, -0.3391), (0.2403, 0.2083, -0.771), (0.2613, 0.3535, 0.698), (0.2608, -0.3327, 0.7181), (0.2137, 0.4661, -0.5868), (0.2177, -0.6191, 0.5612), (0.2298, 0.7504, 0.1069), (0.2385, -0.7387, 0.0765), (0.2333, 0.6977, -0.1948), (0.2436, -0.7316, -0.27), (0.4477, 0.6396, 0.2479), (0.4541, -0.6633, 0.2415), (0.4531, 0.2159, -0.6715), (0.4546, -0.3442, -0.7162), (0.4137, -0.5685, 0.5025), (0.4556, -0.6468, -0.4039), (0.4728, 0.6463, -0.05453), (0.4129, 0.5459, 0.4866), (0.4452, 0.5515, -0.3266), (0.5085, 0.3118, 0.6121), (0.5081, -0.3236, 0.6261), (0.4846, -0.6836, -0.1029), (0.4883, -0.04834, -0.7409), (0.5682, -0.003123, 0.6644), (0.3943, 0.4135, -0.5371), (0.4003, -0.5565, -0.6236), (0.4694, -0.6734, 0.06932), (0.4603, 0.643, 0.09668), (0.4701, -0.6652, -0.2534), (0.459, 0.5989, -0.1906)], [], [(65, 295, 302, 78, 55, 418, 23), (78, 302, 294, 64, 22, 409, 55), (439, 446, 51, 10), (456, 406, 48, 445), (69, 306, 295, 65, 23, 27), (458, 445, 48, 417), (447, 11, 21, 453), (75, 298, 306, 69, 27, 53), (413, 7, 47, 416), (34, 8, 18, 13), (34, 13, 21, 11), (413, 417, 48, 7), (401, 404, 47, 7), (401, 7, 48, 406), (1, 10, 51, 14), (1, 14, 19, 39), (35, 39, 19, 45), (403, 407, 49, 40), (414, 416, 47, 40), (414, 40, 49, 411), (2, 46, 50, 12), (2, 12, 18, 8), (444, 454, 50, 46), (457, 411, 49, 450), (77, 309, 296, 66, 24, 61), (455, 450, 49, 407), (440, 15, 20, 443), (76, 301, 309, 77, 61, 54), (75, 53, 28, 70, 310, 298), (441, 453, 21, 13), (441, 13, 18, 451), (83, 308, 299, 67, 25, 60), (442, 451, 18, 12), (442, 12, 50, 454), (74, 297, 308, 83, 60, 52), (82, 307, 300, 68, 26, 59), (448, 452, 19, 14), (448, 14, 51, 446), (64, 294, 307, 82, 59, 22), (449, 45, 19, 452), (432, 54, 61, 434), (432, 424, 58, 54), (431, 425, 59, 26), (431, 26, 58, 424), (421, 428, 60, 25), (421, 25, 57, 423), (430, 53, 27, 433), (430, 423, 57, 53), (420, 434, 61, 24), (436, 408, 56, 427), (426, 52, 60, 428), (438, 427, 56, 412), (429, 433, 27, 23), (437, 418, 55, 422), (419, 22, 59, 425), (435, 422, 55, 409), (28, 29, 62, 30), (53, 57, 29, 28), (67, 299, 304, 80, 57, 25), (84, 313, 314, 73), (80, 304, 311, 71, 29, 57), (70, 28, 30, 72), (30, 62, 32, 31), (403, 40, 47, 404), (35, 45, 20, 15), (66, 296, 303, 79, 56, 408, 24), (79, 303, 297, 74, 52, 412, 56), (68, 300, 305, 81, 58, 26), (81, 305, 301, 76, 54, 58), (449, 443, 20, 45), (72, 30, 63, 85), (31, 63, 30), (312, 72, 85, 315), (310, 70, 72, 312), (62, 84, 73, 32), (71, 311, 313, 84, 62, 29), (73, 314, 316, 87), (32, 73, 87, 86), (100, 320, 317, 89), (101, 100, 89, 88), (92, 319, 318, 91), (93, 92, 91, 90), (88, 89, 92, 93), (89, 317, 319, 92), (96, 97, 95, 94), (87, 86, 316), (98, 99, 97, 96), (90, 91, 99, 98), (86, 87, 100, 101), (87, 316, 320, 100), (94, 95, 103, 102), (102, 103, 105, 104), (104, 105, 107, 106), (106, 107, 109, 108), (108, 109, 111, 110), (110, 111, 113, 112), (112, 113, 115, 114), (114, 115, 117, 116), (116, 117, 119, 118), (118, 119, 121, 120), (120, 121, 123, 122), (122, 123, 125, 124), (124, 125, 127, 126), (63, 126, 127, 85), (315, 85, 127), (88, 93, 129, 128), (114, 116, 131, 130), (129, 130, 131, 128), (93, 90, 129), (90, 98, 129), (114, 130, 112), (130, 129, 112), (129, 98, 112), (112, 98, 110), (108, 110, 98), (98, 96, 108), (108, 96, 106), (104, 106, 96), (102, 104, 96), (94, 102, 96), (97, 107, 105, 103, 95), (107, 97, 109), (97, 99, 109), (109, 99, 111), (113, 111, 99), (99, 91, 113), (113, 91, 115), (88, 128, 101), (128, 131, 133, 132), (128, 132, 101), (86, 101, 132), (86, 132, 135, 134), (86, 134, 32), (63, 31, 136, 137), (124, 126, 135), (124, 135, 132, 122), (131, 116, 133), (116, 118, 133), (118, 120, 133), (120, 122, 132, 133), (136, 139, 140, 138, 137), (146, 142, 151, 152), (134, 135, 140, 139), (126, 63, 137, 138), (135, 126, 138, 140), (141, 143, 148, 150), (32, 134, 143, 141), (31, 32, 141, 142), (139, 136, 144, 145), (145, 144, 146, 147), (147, 143, 134, 139, 145), (31, 142, 146, 144, 136), (149, 152, 157, 154), (151, 150, 155, 156), (142, 141, 150, 151), (147, 146, 152, 149), (143, 147, 149, 148), (156, 153, 154, 157), (156, 155, 153), (150, 148, 153, 155), (148, 149, 154, 153), (152, 151, 156, 157), (223, 181, 396, 213, 236, 302, 295), (236, 213, 383, 180, 222, 294, 302), (343, 168, 209, 350), (385, 349, 206, 380), (227, 185, 181, 223, 295, 306), (398, 395, 206, 349), (351, 357, 179, 169), (233, 211, 185, 227, 306, 298), (391, 394, 205, 165), (192, 171, 176, 166), (192, 169, 179, 171), (391, 165, 206, 395), (375, 165, 205, 378), (375, 380, 206, 165), (159, 172, 209, 168), (159, 197, 177, 172), (193, 203, 177, 197), (377, 198, 207, 381), (392, 198, 205, 394), (392, 389, 207, 198), (160, 170, 208, 204), (160, 166, 176, 170), (348, 204, 208, 358), (397, 354, 207, 389), (235, 219, 182, 224, 296, 309), (384, 381, 207, 354), (344, 347, 178, 173), (234, 212, 219, 235, 309, 301), (233, 298, 310, 228, 186, 211), (345, 171, 179, 357), (345, 355, 176, 171), (241, 218, 183, 225, 299, 308), (346, 170, 176, 355), (346, 358, 208, 170), (232, 210, 218, 241, 308, 297), (240, 217, 184, 226, 300, 307), (352, 172, 177, 356), (352, 350, 209, 172), (222, 180, 217, 240, 307, 294), (353, 356, 177, 203), (372, 374, 219, 212), (372, 212, 216, 364), (371, 184, 217, 365), (371, 364, 216, 184), (361, 183, 218, 368), (361, 363, 215, 183), (370, 373, 185, 211), (370, 211, 215, 363), (360, 182, 219, 374), (387, 367, 214, 382), (366, 368, 218, 210), (400, 390, 214, 367), (369, 181, 185, 373), (399, 362, 213, 396), (359, 365, 217, 180), (386, 383, 213, 362), (186, 188, 220, 187), (211, 186, 187, 215), (225, 183, 215, 238, 304, 299), (242, 231, 314, 313), (238, 215, 187, 229, 311, 304), (228, 230, 188, 186), (188, 189, 190, 220), (377, 378, 205, 198), (193, 173, 178, 203), (224, 182, 382, 214, 237, 303, 296), (237, 214, 390, 210, 232, 297, 303), (226, 184, 216, 239, 305, 300), (239, 216, 212, 234, 301, 305), (353, 203, 178, 347), (230, 243, 221, 188), (189, 188, 221), (312, 315, 243, 230), (310, 312, 230, 228), (220, 190, 231, 242), (229, 187, 220, 242, 313, 311), (231, 245, 316, 314), (190, 244, 245, 231), (258, 247, 317, 320), (259, 246, 247, 258), (250, 249, 318, 319), (251, 248, 249, 250), (246, 251, 250, 247), (247, 250, 319, 317), (254, 252, 253, 255), (245, 316, 244), (256, 254, 255, 257), (248, 256, 257, 249), (244, 259, 258, 245), (245, 258, 320, 316), (252, 260, 261, 253), (260, 262, 263, 261), (262, 264, 265, 263), (264, 266, 267, 265), (266, 268, 269, 267), (268, 270, 271, 269), (270, 272, 273, 271), (272, 274, 275, 273), (274, 276, 277, 275), (276, 278, 279, 277), (278, 280, 281, 279), (280, 282, 283, 281), (282, 284, 285, 283), (221, 243, 285, 284), (315, 285, 243), (246, 286, 287, 251), (272, 288, 289, 274), (287, 286, 289, 288), (251, 287, 248), (248, 287, 256), (272, 270, 288), (288, 270, 287), (287, 270, 256), (270, 268, 256), (266, 256, 268), (256, 266, 254), (266, 264, 254), (262, 254, 264), (260, 254, 262), (252, 254, 260), (255, 253, 261, 263, 265), (265, 267, 255), (255, 267, 257), (267, 269, 257), (271, 257, 269), (257, 271, 249), (271, 273, 249), (246, 259, 286), (286, 290, 291, 289), (286, 259, 290), (244, 290, 259), (244, 292, 293, 290), (244, 190, 292), (221, 322, 321, 189), (282, 293, 284), (282, 280, 290, 293), (289, 291, 274), (274, 291, 276), (276, 291, 278), (278, 291, 290, 280), (321, 322, 323, 325, 324), (331, 337, 336, 327), (292, 324, 325, 293), (284, 323, 322, 221), (293, 325, 323, 284), (326, 335, 333, 328), (190, 326, 328, 292), (189, 327, 326, 190), (324, 330, 329, 321), (330, 332, 331, 329), (332, 330, 324, 292, 328), (189, 321, 329, 331, 327), (334, 339, 342, 337), (336, 341, 340, 335), (327, 336, 335, 326), (332, 334, 337, 331), (328, 333, 334, 332), (341, 342, 339, 338), (341, 338, 340), (335, 340, 338, 333), (333, 338, 339, 334), (337, 342, 341, 336), (127, 285, 315), (127, 125, 283, 285), (125, 123, 281, 283), (123, 121, 279, 281), (121, 119, 277, 279), (119, 117, 275, 277), (117, 115, 273, 275), (318, 249, 273, 115, 91), (164, 353, 347, 175), (164, 200, 356, 353), (195, 202, 350, 352), (195, 352, 356, 200), (163, 174, 358, 346), (163, 346, 355, 199), (162, 199, 355, 345), (162, 345, 357, 201), (161, 175, 347, 344), (376, 384, 354, 167), (393, 167, 354, 397), (194, 348, 358, 174), (191, 201, 357, 351), (388, 398, 349, 196), (379, 196, 349, 385), (158, 343, 350, 202), (379, 386, 362, 196), (158, 202, 365, 359), (388, 196, 362, 399), (191, 369, 373, 201), (393, 400, 367, 167), (194, 174, 368, 366), (376, 167, 367, 387), (161, 360, 374, 175), (162, 370, 363, 199), (162, 201, 373, 370), (163, 199, 363, 361), (163, 361, 368, 174), (195, 200, 364, 371), (195, 371, 365, 202), (164, 372, 364, 200), (164, 175, 374, 372), (161, 376, 387, 360), (158, 359, 386, 379), (158, 379, 385, 343), (161, 344, 384, 376), (193, 197, 378, 377), (359, 180, 383, 386), (360, 387, 382, 182), (344, 173, 381, 384), (193, 377, 381, 173), (159, 168, 380, 375), (159, 375, 378, 197), (343, 385, 380, 168), (194, 366, 400, 393), (191, 388, 399, 369), (191, 351, 398, 388), (194, 393, 397, 348), (369, 399, 396, 181), (366, 210, 390, 400), (348, 397, 389, 204), (160, 204, 389, 392), (160, 392, 394, 166), (192, 391, 395, 169), (192, 166, 394, 391), (351, 169, 395, 398), (35, 403, 404, 39), (419, 435, 409, 22), (420, 24, 408, 436), (440, 455, 407, 15), (35, 15, 407, 403), (1, 401, 406, 10), (1, 39, 404, 401), (439, 10, 406, 456), (429, 23, 418, 437), (426, 438, 412, 52), (444, 46, 411, 457), (2, 414, 411, 46), (2, 8, 416, 414), (34, 11, 417, 413), (34, 413, 416, 8), (447, 458, 417, 11), (36, 415, 438, 426), (33, 429, 437, 410), (3, 420, 436, 402), (0, 405, 435, 419), (405, 38, 422, 435), (0, 419, 425, 44), (410, 437, 422, 38), (33, 43, 433, 429), (415, 9, 427, 438), (36, 426, 428, 16), (402, 436, 427, 9), (3, 17, 434, 420), (4, 41, 423, 430), (4, 430, 433, 43), (5, 421, 423, 41), (5, 16, 428, 421), (37, 431, 424, 42), (37, 44, 425, 431), (6, 42, 424, 432), (6, 432, 434, 17), (33, 410, 458, 447), (36, 444, 457, 415), (0, 439, 456, 405), (3, 402, 455, 440), (6, 17, 443, 449), (6, 449, 452, 42), (37, 448, 446, 44), (37, 42, 452, 448), (5, 442, 454, 16), (5, 41, 451, 442), (4, 441, 451, 41), (4, 43, 453, 441), (3, 440, 443, 17), (402, 9, 450, 455), (415, 457, 450, 9), (36, 16, 454, 444), (33, 447, 453, 43), (410, 38, 445, 458), (405, 456, 445, 38), (0, 44, 446, 439)])
_uv = me_cube_001.uv_layers.new(name='UVMap')
_uv.uv.foreach_set('vector', [0.0, 0.0, 0.0, 0.0, 0.0, 0.0, 0.0, 0.0, 0.0, 0.0, 0.0, 0.0, 0.0, 0.0, 0.0, 0.0, 0.0, 0.0, 0.0, 0.0, 0.0, 0.0, 0.0, 0.0, 0.0, 0.0, 0.0, 0.0, 0.0, 0.0, 0.0, 0.0, 0.0, 0.0, 0.0, 0.0, 0.0, 0.0, 0.0, 0.0, 0.0, 0.0, 0.0, 0.0, 0.0, 0.0, 0.0, 0.0, 0.0, 0.0, 0.0, 0.0, 0.0, 0.0, 0.0, 0.0, 0.0, 0.0, 0.0, 0.0, 0.0, 0.0, 0.0, 0.0, 0.0, 0.0, 0.0, 0.0, 0.0, 0.0, 0.0, 0.0, 0.0, 0.0, 0.0, 0.0, 0.0, 0.0, 0.0, 0.0, 0.0, 0.0, 0.0, 0.0, 0.0, 0.0, 0.0, 0.0, 0.0, 0.0, 0.0, 0.0, 0.0, 0.0, 0.0, 0.0, 0.0, 0.0, 0.0, 0.0, 0.0, 0.0, 0.0, 0.0, 0.0, 0.0, 0.0, 0.0, 0.0, 0.0, 0.0, 0.0, 0.0, 0.0, 0.0, 0.0, 0.0, 0.0, 0.0, 0.0, 0.0, 0.0, 0.0, 0.0, 0.0, 0.0, 0.0, 0.0, 0.0, 0.0, 0.0, 0.0, 0.0, 0.0, 0.0, 0.0, 0.0, 0.0, 0.0, 0.0, 0.0, 0.0, 0.0, 0.0, 0.0, 0.0, 0.0, 0.0, 0.0, 0.0, 0.0, 0.0, 0.0, 0.0, 0.0, 0.0, 0.0, 0.0, 0.0, 0.0, 0.0, 0.0, 0.0, 0.0, 0.0, 0.0, 0.0, 0.0, 0.0, 0.0, 0.0, 0.0, 0.0, 0.0, 0.0, 0.0, 0.0, 0.0, 0.0, 0.0, 0.0, 0.0, 0.0, 0.0, 0.0, 0.0, 0.0, 0.0, 0.0, 0.0, 0.0, 0.0, 0.0, 0.0, 0.0, 0.0, 0.0, 0.0, 0.0, 0.0, 0.0, 0.0, 0.0, 0.0, 0.0, 0.0, 0.0, 0.0, 0.0, 0.0, 0.0, 0.0, 0.0, 0.0, 0.0, 0.0, 0.0, 0.0, 0.0, 0.0, 0.0, 0.0, 0.0, 0.0, 0.0, 0.0, 0.0, 0.0, 0.0, 0.0, 0.0, 0.0, 0.0, 0.0, 0.0, 0.0, 0.0, 0.0, 0.0, 0.0, 0.0, 0.0, 0.0, 0.0, 0.0, 0.0, 0.0, 0.0, 0.0, 0.0, 0.0, 0.0, 0.0, 0.0, 0.0, 0.0, 0.0, 0.0, 0.0, 0.0, 0.0, 0.0, 0.0, 0.0, 0.0, 0.0, 0.0, 0.0, 0.0, 0.0, 0.0, 0.0, 0.0, 0.0, 0.0, 0.0, 0.0, 0.0, 0.0, 0.0, 0.0, 0.0, 0.0, 0.0, 0.0, 0.0, 0.0, 0.0, 0.0, 0.0, 0.0, 0.0, 0.0, 0.0, 0.0, 0.0, 0.0, 0.0, 0.0, 0.0, 0.0, 0.0, 0.0, 0.0, 0.0, 0.0, 0.0, 0.0, 0.6569, 0.5599, 0.5, 0.5557, 0.5, 7.554e-05, 0.6455, 0.008515, 0.7911, 0.01694, 0.8138, 0.5641, 0.0, 0.0, 0.0, 0.0, 0.0, 0.0, 0.0, 0.0, 0.0, 0.0, 0.0, 0.0, 0.0, 0.0, 0.0, 0.0, 0.0, 0.0, 0.0, 0.0, 0.0, 0.0, 0.0, 0.0, 0.0, 0.0, 0.0, 0.0, 0.0, 0.0, 0.0, 0.0, 0.0, 0.0, 0.0, 0.0, 0.0, 0.0, 0.0, 0.0, 0.0, 0.0, 0.0, 0.0, 0.0, 0.0, 0.0, 0.0, 0.0, 0.0, 0.0, 0.0, 0.0, 0.0, 0.0, 0.0, 0.0, 0.0, 0.0, 0.0, 0.0, 0.0, 0.0, 0.0, 0.0, 0.0, 0.0, 0.0, 0.0, 0.0, 0.0, 0.0, 0.0, 0.0, 0.0, 0.0, 0.0, 0.0, 0.0, 0.0, 0.0, 0.0, 0.0, 0.0, 0.0, 0.0, 0.0, 0.0, 0.0, 0.0, 0.0, 0.0, 0.0, 0.0, 0.0, 0.0, 0.0, 0.0, 0.0, 0.0, 0.0, 0.0, 0.0, 0.0, 0.0, 0.0, 0.0, 0.0, 0.0, 0.0, 0.0, 0.0, 0.0, 0.0, 0.0, 0.0, 0.0, 0.0, 0.0, 0.0, 0.0, 0.0, 0.0, 0.0, 0.0, 0.0, 0.0, 0.0, 0.9999, 0.5708, 0.8138, 0.5641, 0.7911, 0.01694, 0.9624, 0.02015, 0.0, 0.0, 0.0, 0.0, 0.0, 0.0, 0.0, 0.0, 0.0, 0.0, 0.0, 0.0, 0.0, 0.0, 0.0, 0.0, 0.0, 0.0, 0.0, 0.0, 0.0, 0.0, 0.0, 0.0, 0.0, 0.0, 0.0, 0.0, 0.0, 0.0, 0.0, 0.0, 0.0, 0.0, 0.0, 0.0, 0.0, 0.0, 0.0, 0.0, 0.0, 0.0, 0.0, 0.0, 0.0, 0.0, 0.0, 0.0, 0.0, 0.0, 0.0, 0.0, 0.0, 0.0, 0.0, 0.0, 0.0, 0.0, 0.0, 0.0, 0.0, 0.0, 0.0, 0.0, 0.0, 0.0, 0.0, 0.0, 0.0, 0.0, 0.0, 0.0, 0.0, 0.0, 0.0, 0.0, 0.0, 0.0, 0.0, 0.0, 0.0, 0.0, 0.0, 0.0, 0.0, 0.0, 0.0, 0.0, 0.0, 0.0, 0.0, 0.0, 0.0, 0.0, 0.0, 0.0, 0.0, 0.0, 0.0, 0.0, 0.0, 0.0, 0.0, 0.0, 0.0, 0.0, 0.0, 0.0, 0.0, 0.0, 0.0, 0.0, 0.0, 0.0, 0.0, 0.0, 0.0, 0.0, 0.0, 0.0, 0.0, 0.0, 0.0, 0.0, 0.0, 0.0, 0.0, 0.0, 0.0, 0.0, 0.0, 0.0, 0.0, 0.0, 0.0, 0.0, 0.0, 0.0, 0.0, 0.0, 0.0, 0.0, 0.0, 0.0, 0.0, 0.0, 0.0, 0.0, 0.0, 0.0, 0.0, 0.0, 0.0, 0.0, 0.0, 0.0, 0.0, 0.0, 0.0, 0.0, 0.0, 0.0, 0.0, 0.0, 0.0, 0.0, 0.0, 0.0, 0.0, 0.0, 0.0, 0.0, 0.0, 0.0, 0.0, 0.0, 0.0, 0.0, 0.0, 0.0, 0.0, 0.0, 0.0, 0.0, 0.0, 0.0, 0.0, 0.0, 0.0, 0.0, 0.0, 0.0, 0.0, 0.0, 0.0, 0.0, 0.0, 0.0, 0.0, 0.0, 0.0, 0.0, 0.0, 0.0, 0.0, 0.0, 0.0, 0.0, 0.0, 0.0, 0.0, 0.0, 0.0, 0.0, 0.0, 0.0, 0.0, 0.0, 0.0, 0.0, 0.0, 0.0, 0.0, 0.0, 0.0, 0.0, 0.0, 0.0, 0.0, 0.0, 0.0, 0.0, 0.0, 0.0, 0.0, 0.0, 0.0, 0.0, 0.0, 0.0, 0.0, 0.0, 0.0, 0.0, 0.0, 0.0, 0.0, 0.0, 0.0, 0.0, 0.0, 0.0, 0.0, 0.0, 0.0, 0.0, 0.0, 0.0, 0.0, 0.0, 0.0, 0.0, 0.0, 0.0, 0.0, 0.0, 0.0, 0.0, 0.0, 0.0, 0.0, 0.0, 0.0, 0.0, 0.0, 0.0, 0.0, 0.0, 0.0, 0.0, 0.0, 0.0, 0.0, 0.0, 0.0, 0.0, 0.0, 0.0, 0.0, 0.0, 0.0, 0.0, 0.0, 0.0, 0.0, 0.0, 0.0, 0.0, 0.0, 0.0, 0.0, 0.0, 0.0, 0.0, 0.0, 0.0, 0.0, 0.0, 0.0, 0.0, 0.0, 0.0, 0.0, 0.0, 0.0, 0.0, 0.0, 0.0, 0.0, 0.0, 0.0, 0.0, 0.0, 0.0, 0.0, 0.0, 0.0, 0.0, 0.0, 0.0, 0.0, 0.0, 0.0, 0.0, 0.0, 0.0, 0.0, 0.0, 0.0, 0.0, 0.0, 0.0, 0.0, 0.0, 0.0, 0.0, 0.0, 0.0, 0.0, 0.0, 0.0, 0.0, 0.0, 0.0, 0.0, 0.0, 0.0, 0.0, 0.0, 0.0, 0.0, 0.0, 0.0, 0.0, 0.0, 0.0, 0.0, 0.0, 0.0, 0.0, 0.0, 0.0, 0.0, 0.0, 0.0, 0.0, 0.0, 0.0, 0.0, 0.0, 0.0, 0.0, 0.0, 0.0, 0.0, 0.0, 0.0, 0.0, 0.0, 0.0, 0.0, 0.0, 0.0, 0.0, 0.0, 0.0, 0.0, 0.0, 0.0, 0.0, 0.0, 0.0, 0.0, 0.0, 0.0, 0.0, 0.0, 0.0, 0.0, 0.0, 0.0, 0.0, 0.0, 0.0, 0.0, 0.0, 0.0, 0.0, 0.0, 0.0, 0.0, 0.0, 0.0, 0.0, 0.0, 0.0, 0.0, 0.0, 0.0, 0.0, 0.0, 0.0, 0.0, 0.0, 0.0, 0.0, 0.0, 0.0, 0.0, 0.0, 0.0, 0.0, 0.0, 0.0, 0.0, 0.0, 0.0, 0.0, 0.0, 0.0, 0.0, 0.0, 0.0, 0.0, 0.0, 0.0, 0.0, 0.0, 0.0, 0.0, 0.0, 0.0, 0.0, 0.0, 0.0, 0.0, 0.0, 0.0, 0.0, 0.0, 0.0, 0.0, 0.0, 0.0, 0.0, 0.0, 0.0, 0.0, 0.0, 0.0, 0.0, 0.0, 0.0, 0.0, 0.0, 0.0, 0.0, 0.0, 0.0, 0.0, 0.0, 0.0, 0.0, 0.0, 0.0, 0.0, 0.0, 0.0, 0.0, 0.0, 0.0, 0.0, 0.0, 0.0, 0.0, 0.0, 0.0, 0.0, 0.0, 0.0, 0.0, 0.0, 0.0, 0.0, 0.0, 0.0, 0.0, 0.0, 0.0, 0.0, 0.0, 0.0, 0.0, 0.0, 0.0, 0.0, 0.0, 0.0, 0.0, 0.0, 0.0, 0.0, 0.0, 0.0, 0.0, 0.0, 0.0, 0.0, 0.0, 0.0, 0.0, 0.0, 0.0, 0.0, 0.0, 0.0, 0.0, 0.0, 0.0, 0.0, 0.0, 0.0, 0.0, 0.0, 0.0, 0.0, 0.0, 0.0, 0.0, 0.0, 0.0, 0.0, 0.0, 0.0, 0.0, 0.0, 0.0, 0.0, 0.0, 0.0, 0.0, 0.0, 0.0, 0.0, 0.0, 0.0, 0.0, 0.0, 0.0, 0.0, 0.0, 0.0, 0.0, 0.0, 0.0, 0.0, 0.0, 0.0, 0.0, 0.0, 0.0, 0.0, 0.0, 0.0, 0.0, 0.0, 0.0, 0.0, 0.0, 0.0, 0.0, 0.0, 0.0, 0.0, 0.0, 0.0, 0.0, 0.0, 0.0, 0.0, 0.0, 0.0, 0.0, 0.0, 0.0, 0.0, 0.0, 0.0, 0.0, 0.0, 0.0, 0.0, 0.0, 0.0, 0.0, 0.0, 0.0, 0.0, 0.0, 0.0, 0.0, 0.0, 0.0, 0.0, 0.0, 0.0, 0.0, 0.0, 0.0, 0.0, 0.0, 0.0, 0.0, 0.0, 0.0, 0.0, 0.0, 0.0, 0.0, 0.0, 0.0, 0.0, 0.0, 0.0, 0.0, 0.0, 0.0, 0.0, 0.0, 0.0, 0.0, 0.0, 0.0, 0.0, 0.0, 0.0, 0.0, 0.0, 0.0, 0.0, 0.0, 0.0, 0.0, 0.0, 0.0, 0.0, 0.0, 0.0, 0.0, 0.0, 0.0, 0.0, 0.0, 0.0, 0.0, 0.0, 0.0, 0.0, 0.0, 0.0, 0.0, 0.0, 0.0, 0.0, 0.0, 0.0, 0.0, 0.0, 0.0, 0.0, 0.0, 0.0, 0.0, 0.0, 0.0, 0.0, 0.0, 0.0, 0.0, 0.0, 0.0, 0.0, 0.0, 0.0, 0.0, 0.0, 0.0, 0.0, 0.0, 0.0, 0.0, 0.0, 0.0, 0.0, 0.0, 0.0, 0.0, 0.0, 0.0, 0.0, 0.0, 0.0, 0.0, 0.0, 0.0, 0.0, 0.0, 0.0, 0.0, 0.0, 0.0, 0.0, 0.0, 0.0, 0.0, 0.0, 0.0, 0.0, 0.0, 0.0, 0.0, 0.0, 0.0, 0.0, 0.0, 0.0, 0.0, 0.0, 0.0, 0.0, 0.0, 0.0, 0.0, 0.0, 0.0, 0.0, 0.0, 0.0, 0.0, 0.0, 0.0, 0.0, 0.0, 0.0, 0.0, 0.0, 0.0, 0.0, 0.0, 0.0, 0.0, 0.0, 0.0, 0.0, 0.0, 0.0, 0.0, 0.0, 0.0, 0.0, 0.0, 0.0, 0.0, 0.0, 0.0, 0.0, 0.0, 0.0, 0.0, 0.0, 0.0, 0.0, 0.0, 0.0, 0.0, 0.0, 0.0, 0.0, 0.0, 0.0, 0.0, 0.0, 0.0, 0.0, 0.0, 0.0, 0.0, 0.0, 0.0, 0.0, 0.0, 0.0, 0.0, 0.0, 0.0, 0.0, 0.0, 0.0, 0.0, 0.0, 0.0, 0.0, 0.0, 0.0, 0.0, 0.0, 0.0, 0.0, 0.0, 0.0, 0.0, 0.0, 0.0, 0.0, 0.0, 0.0, 0.0, 0.0, 0.0, 0.0, 0.0, 0.0, 0.0, 0.0, 0.0, 0.0, 0.0, 0.0, 0.0, 0.0, 0.0, 0.0, 0.0, 0.0, 0.0, 0.0, 0.0, 0.0, 0.0, 0.0, 0.0, 0.0, 0.0, 0.0, 0.0, 0.0, 0.0, 0.0, 0.0, 0.0, 0.0, 0.0, 0.0, 0.0, 0.0, 0.0, 0.0, 0.0, 0.0, 0.0, 0.0, 0.0, 0.0, 0.0, 0.0, 0.0, 0.0, 0.0, 0.0, 0.0, 0.0, 0.0, 0.0, 0.0, 0.0, 0.0, 0.0, 0.0, 0.0, 0.0, 0.0, 0.0, 0.0, 0.0, 0.0, 0.0, 0.0, 0.0, 0.0, 0.0, 0.0, 0.0, 0.0, 0.0, 0.0, 0.0, 0.0, 0.0, 0.0, 0.0, 0.0, 0.0, 0.0, 0.0, 0.0, 0.0, 0.0, 0.0, 0.0, 0.0, 0.0, 0.0, 0.0, 0.0, 0.0, 0.0, 0.0, 0.0, 0.0, 0.0, 0.0, 0.0, 0.0, 0.0, 0.0, 0.0, 0.0, 0.0, 0.0, 0.0, 0.0, 0.0, 0.0, 0.0, 0.0, 0.0, 0.0, 0.0, 0.0, 0.0, 0.0, 0.0, 0.0, 0.0, 0.0, 0.0, 0.0, 0.0, 0.0, 0.0, 0.0, 0.0, 0.0, 0.0, 0.0, 0.0, 0.0, 0.0, 0.0, 0.0, 0.0, 0.0, 0.0, 0.0, 0.0, 0.0, 0.0, 0.0, 0.0, 0.0, 0.0, 0.0, 0.0, 0.0, 0.0, 0.0, 0.0, 0.0, 0.0, 0.0, 0.0, 0.0, 0.0, 0.0, 0.0, 0.0, 0.0, 0.0, 0.0, 0.0, 0.0, 0.0, 0.0, 0.0, 0.0, 0.0, 0.0, 0.0, 0.0, 0.0, 0.0, 0.0, 0.0, 0.0, 0.0, 0.0, 0.0, 0.0, 0.0, 0.0, 0.0, 0.0, 0.0, 0.0, 0.0, 0.0, 0.0, 0.0, 0.0, 0.0, 0.0, 0.0, 0.0, 0.0, 0.0, 0.0, 0.0, 0.0, 0.0, 0.0, 0.0, 0.0, 0.0, 0.0, 0.0, 0.0, 0.0, 0.0, 0.0, 0.0, 0.0, 0.0, 0.0, 0.0, 0.0, 0.0, 0.0, 0.0, 0.0, 0.0, 0.0, 0.0, 0.0, 0.0, 0.0, 0.0, 0.0, 0.0, 0.0, 0.0, 0.0, 0.0, 0.0, 0.0, 0.0, 0.0, 0.0, 0.0, 0.0, 0.0, 0.0, 0.0, 0.0, 0.0, 0.0, 0.0, 0.0, 0.0, 0.0, 0.0, 0.0, 0.0, 0.0, 0.0, 0.0, 0.0, 0.0, 0.0, 0.0, 0.0, 0.0, 0.0, 0.0, 0.0, 0.0, 0.0, 0.0, 0.0, 0.0, 0.0, 0.0, 0.0, 0.0, 0.0, 0.0, 0.0, 0.0, 0.0, 0.0, 0.0, 0.0, 0.0, 0.0, 0.0, 0.0, 0.0, 0.0, 0.0, 0.0, 0.0, 0.0, 0.0, 0.0, 0.0, 0.0, 0.0, 0.0, 0.0, 0.0, 0.0, 0.0, 0.0, 0.0, 0.0, 0.0, 0.0, 0.0, 0.0, 0.0, 0.0, 0.0, 0.0, 0.0, 0.0, 0.0, 0.0, 0.3431, 0.5599, 0.1862, 0.5641, 0.2089, 0.01694, 0.3545, 0.008515, 0.5, 7.554e-05, 0.5, 0.5557, 0.0, 0.0, 0.0, 0.0, 0.0, 0.0, 0.0, 0.0, 0.0, 0.0, 0.0, 0.0, 0.0, 0.0, 0.0, 0.0, 0.0, 0.0, 0.0, 0.0, 0.0, 0.0, 0.0, 0.0, 0.0, 0.0, 0.0, 0.0, 0.0, 0.0, 0.0, 0.0, 0.0, 0.0, 0.0, 0.0, 0.0, 0.0, 0.0, 0.0, 0.0, 0.0, 0.0, 0.0, 0.0, 0.0, 0.0, 0.0, 0.0, 0.0, 0.0, 0.0, 0.0, 0.0, 0.0, 0.0, 0.0, 0.0, 0.0, 0.0, 0.0, 0.0, 0.0, 0.0, 0.0, 0.0, 0.0, 0.0, 0.0, 0.0, 0.0, 0.0, 0.0, 0.0, 0.0, 0.0, 0.0, 0.0, 0.0, 0.0, 0.0, 0.0, 0.0, 0.0, 0.0, 0.0, 0.0, 0.0, 0.0, 0.0, 0.0, 0.0, 0.0, 0.0, 0.0, 0.0, 0.0, 0.0, 0.0, 0.0, 0.0, 0.0, 0.0, 0.0, 0.0, 0.0, 0.0, 0.0, 0.0, 0.0, 0.0, 0.0, 0.0, 0.0, 0.0, 0.0, 0.0, 0.0, 0.0, 0.0, 0.0, 0.0, 0.0, 0.0, 0.0, 0.0, 0.0, 0.0, 7.554e-05, 0.5708, 0.03759, 0.02015, 0.2089, 0.01694, 0.1862, 0.5641, 0.0, 0.0, 0.0, 0.0, 0.0, 0.0, 0.0, 0.0, 0.0, 0.0, 0.0, 0.0, 0.0, 0.0, 0.0, 0.0, 0.0, 0.0, 0.0, 0.0, 0.0, 0.0, 0.0, 0.0, 0.0, 0.0, 0.0, 0.0, 0.0, 0.0, 0.0, 0.0, 0.0, 0.0, 0.0, 0.0, 0.0, 0.0, 0.0, 0.0, 0.0, 0.0, 0.0, 0.0, 0.0, 0.0, 0.0, 0.0, 0.0, 0.0, 0.0, 0.0, 0.0, 0.0, 0.0, 0.0, 0.0, 0.0, 0.0, 0.0, 0.0, 0.0, 0.0, 0.0, 0.0, 0.0, 0.0, 0.0, 0.0, 0.0, 0.0, 0.0, 0.0, 0.0, 0.0, 0.0, 0.0, 0.0, 0.0, 0.0, 0.0, 0.0, 0.0, 0.0, 0.0, 0.0, 0.0, 0.0, 0.0, 0.0, 0.0, 0.0, 0.0, 0.0, 0.0, 0.0, 0.0, 0.0, 0.0, 0.0, 0.0, 0.0, 0.0, 0.0, 0.0, 0.0, 0.0, 0.0, 0.0, 0.0, 0.0, 0.0, 0.0, 0.0, 0.0, 0.0, 0.0, 0.0, 0.0, 0.0, 0.0, 0.0, 0.0, 0.0, 0.0, 0.0, 0.0, 0.0, 0.0, 0.0, 0.0, 0.0, 0.0, 0.0, 0.0, 0.0, 0.0, 0.0, 0.0, 0.0, 0.0, 0.0, 0.0, 0.0, 0.0, 0.0, 0.0, 0.0, 0.0, 0.0, 0.0, 0.0, 0.0, 0.0, 0.0, 0.0, 0.0, 0.0, 0.0, 0.0, 0.0, 0.0, 0.0, 0.0, 0.0, 0.0, 0.0, 0.0, 0.0, 0.0, 0.0, 0.0, 0.0, 0.0, 0.0, 0.0, 0.0, 0.0, 0.0, 0.0, 0.0, 0.0, 0.0, 0.0, 0.0, 0.0, 0.0, 0.0, 0.0, 0.0, 0.0, 0.0, 0.0, 0.0, 0.0, 0.0, 0.0, 0.0, 0.0, 0.0, 0.0, 0.0, 0.0, 0.0, 0.0, 0.0, 0.0, 0.0, 0.0, 0.0, 0.0, 0.0, 0.0, 0.0, 0.0, 0.0, 0.0, 0.0, 0.0, 0.0, 0.0, 0.0, 0.0, 0.0, 0.0, 0.0, 0.0, 0.0, 0.0, 0.0, 0.0, 0.0, 0.0, 0.0, 0.0, 0.0, 0.0, 0.0, 0.0, 0.0, 0.0, 0.0, 0.0, 0.0, 0.0, 0.0, 0.0, 0.0, 0.0, 0.0, 0.0, 0.0, 0.0, 0.0, 0.0, 0.0, 0.0, 0.0, 0.0, 0.0, 0.0, 0.0, 0.0, 0.0, 0.0, 0.0, 0.0, 0.0, 0.0, 0.0, 0.0, 0.0, 0.0, 0.0, 0.0, 0.0, 0.0, 0.0, 0.0, 0.0, 0.0, 0.0, 0.0, 0.0, 0.0, 0.0, 0.0, 0.0, 0.0, 0.0, 0.0, 0.0, 0.0, 0.0, 0.0, 0.0, 0.0, 0.0, 0.0, 0.0, 0.0, 0.0, 0.0, 0.0, 0.0, 0.0, 0.0, 0.0, 0.0, 0.0, 0.0, 0.0, 0.0, 0.0, 0.0, 0.0, 0.0, 0.0, 0.0, 0.0, 0.0, 0.0, 0.0, 0.0, 0.0, 0.0, 0.0, 0.0, 0.0, 0.0, 0.0, 0.0, 0.0, 0.0, 0.0, 0.0, 0.0, 0.0, 0.0, 0.0, 0.0, 0.0, 0.0, 0.0, 0.0, 0.0, 0.0, 0.0, 0.0, 0.0, 0.0, 0.0, 0.0, 0.0, 0.0, 0.0, 0.0, 0.0, 0.0, 0.0, 0.0, 0.0, 0.0, 0.0, 0.0, 0.0, 0.0, 0.0, 0.0, 0.0, 0.0, 0.0, 0.0, 0.0, 0.0, 0.0, 0.0, 0.0, 0.0, 0.0, 0.0, 0.0, 0.0, 0.0, 0.0, 0.0, 0.0, 0.0, 0.0, 0.0, 0.0, 0.0, 0.0, 0.0, 0.0, 0.0, 0.0, 0.0, 0.0, 0.0, 0.0, 0.0, 0.0, 0.0, 0.0, 0.0, 0.0, 0.0, 0.0, 0.0, 0.0, 0.0, 0.0, 0.0, 0.0, 0.0, 0.0, 0.0, 0.0, 0.0, 0.0, 0.0, 0.0, 0.0, 0.0, 0.0, 0.0, 0.0, 0.0, 0.0, 0.0, 0.0, 0.0, 0.0, 0.0, 0.0, 0.0, 0.0, 0.0, 0.0, 0.0, 0.0, 0.0, 0.0, 0.0, 0.0, 0.0, 0.0, 0.0, 0.0, 0.0, 0.0, 0.0, 0.0, 0.0, 0.0, 0.0, 0.0, 0.0, 0.0, 0.0, 0.0, 0.0, 0.0, 0.0, 0.0, 0.0, 0.0, 0.0, 0.0, 0.0, 0.0, 0.0, 0.0, 0.0, 0.0, 0.0, 0.0, 0.0, 0.0, 0.0, 0.0, 0.0, 0.0, 0.0, 0.0, 0.0, 0.0, 0.0, 0.0, 0.0, 0.0, 0.0, 0.0, 0.0, 0.0, 0.0, 0.0, 0.0, 0.0, 0.0, 0.0, 0.0, 0.0, 0.0, 0.0, 0.0, 0.0, 0.0, 0.0, 0.0, 0.0, 0.0, 0.0, 0.0, 0.0, 0.0, 0.0, 0.0, 0.0, 0.0, 0.0, 0.0, 0.0, 0.0, 0.0, 0.0, 0.0, 0.0, 0.0, 0.0, 0.0, 0.0, 0.0, 0.0, 0.0, 0.0, 0.0, 0.0, 0.0, 0.0, 0.0, 0.0, 0.0, 0.0, 0.0, 0.0, 0.0, 0.0, 0.0, 0.0, 0.0, 0.0, 0.0, 0.0, 0.0, 0.0, 0.0, 0.0, 0.0, 0.0, 0.0, 0.0, 0.0, 0.0, 0.0, 0.0, 0.0, 0.0, 0.0, 0.0, 0.0, 0.0, 0.0, 0.0, 0.0, 0.0, 0.0, 0.0, 0.0, 0.0, 0.0, 0.0, 0.0, 0.0, 0.0, 0.0, 0.0, 0.0, 0.0, 0.0, 0.0, 0.0, 0.0, 0.0, 0.0, 0.0, 0.0, 0.0, 0.0, 0.0, 0.0, 0.0, 0.0, 0.0, 0.0, 0.0, 0.0, 0.0, 0.0, 0.0, 0.0, 0.0, 0.0, 0.0, 0.0, 0.0, 0.0, 0.0, 0.0, 0.0, 0.0, 0.0, 0.0, 0.0, 0.0, 0.0, 0.0, 0.0, 0.0, 0.0, 0.0, 0.0, 0.0, 0.0, 0.0, 0.0, 0.0, 0.0, 0.0, 0.0, 0.0, 0.0, 0.0, 0.0, 0.0, 0.0, 0.0, 0.0, 0.0, 0.0, 0.0, 0.0, 0.0, 0.0, 0.0, 0.0, 0.0, 0.0, 0.0, 0.0, 0.0, 0.0, 0.0, 0.0, 0.0, 0.0, 0.0, 0.0, 0.0, 0.0, 0.0, 0.0, 0.0, 0.0, 0.0, 0.0, 0.0, 0.0, 0.0, 0.0, 0.0, 0.0, 0.0, 0.0, 0.0, 0.0, 0.0, 0.0, 0.0, 0.0, 0.0, 0.0, 0.0, 0.0, 0.0, 0.0, 0.0, 0.0, 0.0, 0.0, 0.0, 0.0, 0.0, 0.0, 0.0, 0.0, 0.0, 0.0, 0.0, 0.0, 0.0, 0.0, 0.0, 0.0, 0.0, 0.0, 0.0, 0.0, 0.0, 0.0, 0.0, 0.0, 0.0, 0.0, 0.0, 0.0, 0.0, 0.0, 0.0, 0.0, 0.0, 0.0, 0.0, 0.0, 0.0, 0.0, 0.0, 0.0, 0.0, 0.0, 0.0, 0.0, 0.0, 0.0, 0.0, 0.0, 0.0, 0.0, 0.0, 0.0, 0.0, 0.0, 0.0, 0.0, 0.0, 0.0, 0.0, 0.0, 0.0, 0.0, 0.0, 0.0, 0.0, 0.0, 0.0, 0.0, 0.0, 0.0, 0.0, 0.0, 0.0, 0.0, 0.0, 0.0, 0.0, 0.0, 0.0, 0.0, 0.0, 0.0, 0.0, 0.0, 0.0, 0.0, 0.0, 0.0, 0.0, 0.0, 0.0, 0.0, 0.0, 0.0, 0.0, 0.0, 0.0, 0.0, 0.0, 0.0, 0.0, 0.0, 0.0, 0.0, 0.0, 0.0, 0.0, 0.0, 0.0, 0.0, 0.0, 0.0, 0.0, 0.0, 0.0, 0.0, 0.0, 0.0, 0.0, 0.0, 0.0, 0.0, 0.0, 0.0, 0.0, 0.0, 0.0, 0.0, 0.0, 0.0, 0.0, 0.0, 0.0, 0.0, 0.0, 0.0, 0.0, 0.0, 0.0, 0.0, 0.0, 0.0, 0.0, 0.0, 0.0, 0.0, 0.0, 0.0, 0.0, 0.0, 0.0, 0.0, 0.0, 0.0, 0.0, 0.0, 0.0, 0.0, 0.0, 0.0, 0.0, 0.0, 0.0, 0.0, 0.0, 0.0, 0.0, 0.0, 0.0, 0.0, 0.0, 0.0, 0.0, 0.0, 0.0, 0.0, 0.0, 0.0, 0.0, 0.0, 0.0, 0.0, 0.0, 0.0, 0.0, 0.0, 0.0, 0.0, 0.0, 0.0, 0.0, 0.0, 0.0, 0.0, 0.0, 0.0, 0.0, 0.0, 0.0, 0.0, 0.0, 0.0, 0.0, 0.0, 0.0, 0.0, 0.0, 0.0, 0.0, 0.0, 0.0, 0.0, 0.0, 0.0, 0.0, 0.0, 0.0, 0.0, 0.0, 0.0, 0.0, 0.0, 0.0, 0.0, 0.0, 0.0, 0.0, 0.0, 0.0, 0.0, 0.0, 0.0, 0.0, 0.0, 0.0, 0.0, 0.0, 0.0, 0.0, 0.0, 0.0, 0.0, 0.0, 0.0, 0.0, 0.0, 0.0, 0.0, 0.0, 0.0, 0.0, 0.0, 0.0, 0.0, 0.0, 0.0, 0.0, 0.0, 0.0, 0.0, 0.0, 0.0, 0.0, 0.0, 0.0, 0.0, 0.0, 0.0, 0.0, 0.0, 0.0, 0.0, 0.0, 0.0, 0.0, 0.0, 0.0, 0.0, 0.0, 0.0, 0.0, 0.0, 0.0, 0.0, 0.0, 0.0, 0.0, 0.0, 0.0, 0.0, 0.0, 0.0, 0.0, 0.0, 0.0, 0.0, 0.0, 0.0, 0.0, 0.0, 0.0, 0.0, 0.0, 0.0, 0.0, 0.3758, 0.99, 0.01253, 0.9782, -0.006323, 0.5674, 0.3527, 0.5674, 0.0, 0.0, 0.0, 0.0, 0.0, 0.0, 0.0, 0.0, 0.0, 0.0, 0.0, 0.0, 0.0, 0.0, 0.0, 0.0, 0.0, 0.0, 0.0, 0.0, 0.0, 0.0, 0.0, 0.0, 0.0, 0.0, 0.0, 0.0, 0.0, 0.0, 0.0, 0.0, 0.0, 0.0, 0.0, 0.0, 0.0, 0.0, 0.0, 0.0, 0.0, 0.0, 0.0, 0.0, 0.0, 0.0, 0.0, 0.0, 0.0, 0.0, 0.0, 0.0, 0.0, 0.0, 0.0, 0.0, 0.0, 0.0, 0.0, 0.0, 0.0, 0.0, 0.0, 0.0, 0.0, 0.0, 0.0, 0.0, 0.0, 0.0, 0.0, 0.0, 0.0, 0.0, 0.0, 0.0, 0.0, 0.0, 0.0, 0.0, 0.0, 0.0, 0.0, 0.0, 0.0, 0.0, 0.0, 0.0, 0.0, 0.0, 0.0, 0.0, 0.0, 0.0, 0.0, 0.0, 0.0, 0.0, 0.0, 0.0, 0.0, 0.0, 0.0, 0.0, 0.0, 0.0, 0.0, 0.0, 0.0, 0.0, 0.0, 0.0, 0.0, 0.0, 0.0, 0.0, 0.0, 0.0, 0.0, 0.0, 0.0, 0.0, 0.0, 0.0, 0.0, 0.0, 0.0, 0.0, 0.0, 0.0, 0.0, 0.0, 0.0, 0.0, 0.0, 0.0, 0.0, 0.0, 0.0, 0.0, 0.0, 0.0, 0.0, 0.0, 0.0, 0.0, 0.0, 0.0, 0.0, 0.0, 0.0, 0.0, 0.0, 0.0, 0.0, 0.0, 0.0, 0.0, 0.0, 0.0, 0.0, 0.0, 0.0, 0.0, 0.0, 0.0, 0.0, 0.0, 0.0, 0.0, 0.0, 0.0, 0.0, 0.0, 0.0, 0.0, 0.0, 0.0, 0.0, 0.0, 0.0, 0.0, 0.0, 0.0, 0.0, 0.0, 0.0, 0.0, 0.0, 0.0, 0.0, 0.0, 0.0, 0.0, 0.0, 0.0, 0.0, 0.0, 0.0, 0.0, 0.0, 0.0, 0.0, 0.0, 0.0, 0.0, 0.0, 0.0, 0.0, 0.0, 0.0, 0.0, 0.0, 0.0, 0.0, 0.0, 0.0, 0.0, 0.0, 0.0, 0.0, 0.0, 0.0, 0.0, 0.0, 0.0, 0.0, 0.0, 0.0, 0.0, 0.0, 0.0, 0.0, 0.0, 0.0, 0.0, 0.0, 0.0, 0.0, 0.0, 0.0, 0.0, 0.0, 0.0, 0.0, 0.0, 0.0, 0.0, 0.0, 0.0, 0.0, 0.0, 0.0, 0.0, 0.0, 0.0, 0.0, 0.0, 0.0, 0.0, 0.0, 0.0, 0.0, 0.0, 0.0, 0.0, 0.0, 0.0, 0.0, 0.0, 0.0, 0.0, 0.0, 0.0, 0.0, 0.0, 0.0, 0.0, 0.0, 0.0, 0.0, 0.0, 0.0, 0.0, 0.0, 0.0, 0.0, 0.0, 0.0, 0.0, 0.0, 0.0, 0.0, 0.0, 0.0, 0.0, 0.0, 0.0, 0.0, 0.0, 0.0, 0.0, 0.0, 0.0, 0.0, 0.0, 0.0, 0.0, 0.0, 0.0, 0.0, 0.0, 0.0, 0.0, 0.0, 0.0, 0.0, 0.0, 0.0, 0.0, 0.0, 0.0, 0.0, 0.0, 0.0, 0.0, 0.0, 0.0, 0.0, 0.0, 0.0, 0.0, 0.0, 0.0, 0.0, 0.0, 0.0, 0.0, 0.0, 0.0, 0.0, 0.0, 0.0, 0.0, 0.0, 0.0, 0.0, 0.0, 0.0, 0.0, 0.0, 0.0, 0.0, 0.0, 0.0, 0.0, 0.0, 0.0, 0.0, 0.0, 0.0, 0.0, 0.0, 0.0, 0.0, 0.0, 0.0, 0.0, 0.0, 0.0, 0.0, 0.0, 0.0, 0.0, 0.0, 0.0, 0.0, 0.0, 0.0, 0.0, 0.0, 0.0, 0.0, 0.0, 0.0, 0.0, 0.0, 0.0, 0.0, 0.0, 0.0, 0.0, 0.0, 0.0, 0.0, 0.0, 0.0, 0.0, 0.0, 0.0, 0.0, 0.0, 0.0, 0.0, 0.0, 0.0, 0.0, 0.0, 0.0, 0.0, 0.0, 0.0, 0.0, 0.0, 0.0, 0.0, 0.0, 0.0, 0.0, 0.0, 0.0, 0.0, 0.0, 0.0, 0.0, 0.0, 0.0, 0.0, 0.0, 0.0, 0.0, 0.0, 0.0, 0.0, 0.0, 0.0, 0.0, 0.0, 0.0, 0.0, 0.0, 0.0, 0.0, 0.0, 0.0, 0.0, 0.0, 0.0, 0.0, 0.0, 0.0, 0.0, 0.0, 0.0, 0.0, 0.0, 0.0, 0.0, 0.0, 0.0, 0.0, 0.0, 0.0, 0.0, 0.0, 0.0, 0.0, 0.0, 0.0, 0.0, 0.0, 0.0, 0.0, 0.0, 0.0, 0.0, 0.0, 0.0, 0.0, 0.0, 0.0, 0.0, 0.0, 0.0, 0.0, 0.0, 0.0, 0.0, 0.0, 0.0, 0.0, 0.0, 0.0, 0.0, 0.0, 0.0, 0.0, 0.0, 0.0, 0.0, 0.0, 0.0, 0.0, 0.0, 0.0, 0.0, 0.0, 0.0, 0.0, 0.0, 0.0, 0.0, 0.0, 0.0, 0.0, 0.0, 0.0, 0.0, 0.0, 0.0, 0.0, 0.0, 0.0, 0.0, 0.0, 0.0, 0.0, 0.0, 0.0, 0.0, 0.0, 0.0, 0.0, 0.0, 0.0, 0.0, 0.0, 0.0, 0.0, 0.0, 0.0, 0.0, 0.0, 0.0, 0.0, 0.0, 0.0, 0.0, 0.0, 0.0, 0.0, 0.0, 0.0, 0.0, 0.0, 0.0, 0.0, 0.0, 0.0, 0.0, 0.0, 0.0, 0.0, 0.0, 0.0, 0.0, 0.0, 0.0, 0.0, 0.0, 0.0, 0.0, 0.0, 0.0, 0.0, 0.0, 0.0, 0.0, 0.0, 0.0, 0.0, 0.0, 0.0, 0.0, 0.0, 0.0, 0.0, 0.0, 0.0, 0.0, 0.0, 0.0, 0.0, 0.0, 0.0, 0.0, 0.0, 0.0, 0.0, 0.0, 0.0, 0.0, 0.0, 0.0, 0.0, 0.0, 0.0, 0.0, 0.0, 0.0, 0.0, 0.0, 0.0, 0.0, 0.0, 0.0, 0.0, 0.0, 0.0, 0.0, 0.0, 0.0, 0.0, 0.0, 0.0, 0.0, 0.0, 0.0, 0.0, 0.0, 0.0, 0.0, 0.0, 0.0, 0.0, 0.0, 0.0, 0.0, 0.0, 0.0, 0.0, 0.0, 0.0, 0.0, 0.0, 0.0, 0.0, 0.0, 0.0, 0.0, 0.0, 0.0, 0.0, 0.0, 0.0, 0.0, 0.0, 0.0, 0.0, 0.0, 0.0, 0.0, 0.0, 0.0, 0.0, 0.0, 0.0, 0.0, 0.0, 0.0, 0.0, 0.0, 0.0, 0.0, 0.0, 0.0, 0.0, 0.0, 0.0, 0.0, 0.0, 0.0, 0.0, 0.0, 0.0, 0.0, 0.0, 0.0, 0.0, 0.0, 0.0, 0.0, 0.0, 0.0, 0.0, 0.0, 0.0, 0.0, 0.0, 0.0, 0.0, 0.0, 0.0, 0.0, 0.0, 0.0, 0.0, 0.0, 0.0, 0.0, 0.0, 0.0, 0.0, 0.0, 0.0, 0.0, 0.0, 0.0, 0.0, 0.0, 0.0, 0.0, 0.0, 0.0, 0.0, 0.0, 0.0, 0.0, 0.0, 0.0, 0.0, 0.0, 0.0, 0.0, 0.0, 0.0, 0.0, 0.0, 0.0, 0.0, 0.0, 0.0, 0.0, 0.0, 0.0, 0.0, 0.0, 0.0, 0.0, 0.0, 0.0, 0.0, 0.0, 0.0, 0.0, 0.0, 0.0, 0.0, 0.0, 0.0, 0.406, 1.005, 0.4097, 0.5819, 0.7683, 0.5654, 0.7683, 0.9766, 0.0, 0.0, 0.0, 0.0, 0.0, 0.0, 0.0, 0.0, 0.0, 0.0, 0.0, 0.0, 0.0, 0.0, 0.0, 0.0, 0.0, 0.0, 0.0, 0.0, 0.0, 0.0, 0.0, 0.0, 0.0, 0.0, 0.0, 0.0, 0.0, 0.0, 0.0, 0.0, 0.0, 0.0, 0.0, 0.0, 0.0, 0.0, 0.0, 0.0, 0.0, 0.0, 0.0, 0.0, 0.0, 0.0, 0.0, 0.0])
me_cube_001.materials.append(mat_char_face)
me_cube_001.materials.append(mat_char_hair)
me_cube_001.use_remesh_preserve_volume = False
me_cube_001.use_remesh_preserve_attributes = False
me_cube_001.use_mirror_vertex_groups = False
me_cube_001.update()

# ---- objects
ob_cube_002 = bpy.data.objects.new('Cube.002', me_cube_006)
ob_cube_001 = bpy.data.objects.new('Cube.001', me_cube_005)
ob_plane_003 = bpy.data.objects.new('Plane.003', me_plane_003)
ob_plane_002 = bpy.data.objects.new('Plane.002', me_plane_002)
ob_plane_001 = bpy.data.objects.new('Plane.001', me_plane_001)
ob_plane = bpy.data.objects.new('Plane', me_plane)
ob_cube = bpy.data.objects.new('Cube', me_cube_001)
ob_camera = bpy.data.objects.new('Camera', cam_camera_001)

# ---- transforms, parenting, visibility, modifiers, constraints
ob_cube_002.location = (0.0, 0.0, -0.09791)
ob_cube_002.scale = (0.8866, 0.9122, 0.9864)
ob_cube_002.lineart.crease_threshold = 0.0
ob_cube_001.location = (0.0, 0.0, -0.09791)
ob_cube_001.scale = (0.8866, 0.9122, 0.9864)
ob_cube_001.lineart.crease_threshold = 0.0
ob_plane_003.location = (-0.2429, -0.5714, 0.3648)
ob_plane_003.rotation_euler = (1.249, 0.06122, -0.3651)
ob_plane_003.scale = (0.1983, 0.1983, 0.1983)
ob_plane_003.lineart.crease_threshold = 0.0
ob_plane_002.location = (-11.96, 3.242, 9.064)
ob_plane_002.rotation_euler = (-0.8799, -1.711e-16, 1.336)
ob_plane_002.scale = (3.973, 3.973, 3.973)
ob_plane_002.display_type = 'WIRE'
ob_plane_002.lineart.crease_threshold = 0.0
ob_plane_001.location = (-0.05988, 12.62, 9.064)
ob_plane_001.rotation_euler = (-0.8799, -1.711e-16, 8.055e-17)
ob_plane_001.scale = (3.103, 3.103, 3.103)
ob_plane_001.display_type = 'WIRE'
ob_plane_001.lineart.crease_threshold = 0.0
ob_plane.location = (6.411e-16, -13.3, 2.887)
ob_plane.rotation_euler = (-1.835, -2.143e-16, 2.8e-16)
ob_plane.scale = (6.411, 6.411, 6.411)
ob_plane.display_type = 'WIRE'
ob_plane.lineart.crease_threshold = 0.0
ob_cube.location = (0.0, 0.0, -0.09791)
ob_cube.scale = (0.8866, 0.9122, 0.9864)
ob_cube.lineart.crease_threshold = 0.0
ob_camera.location = (0.0466, -8.213, 2.242)
ob_camera.rotation_euler = (1.237, -1.021e-06, 0.005715)
ob_camera.lineart.crease_threshold = 0.0

# ---- collection membership
col_collection_1.objects.link(ob_cube_002)
col_collection_1.objects.link(ob_cube_001)
col_collection_1.objects.link(ob_plane_003)
col_collection_1.objects.link(ob_plane_002)
col_collection_1.objects.link(ob_plane_001)
col_collection_1.objects.link(ob_plane)
col_collection_1.objects.link(ob_cube)
col_collection_2.objects.link(ob_camera)

# ---- scene / render settings (as saved in the file)
scene.camera = ob_camera
scene.frame_start = 1; scene.frame_end = 250; scene.frame_set(0)
scene.render.engine = 'CYCLES'
scene.render.resolution_x = 3840
scene.render.resolution_y = 2160
scene.render.resolution_percentage = 50
scene.render.dither_intensity = 0.0
scene.cycles.use_denoising = False
scene.cycles.samples = 300
scene.cycles.sampling_pattern = 'TABULATED_SOBOL'
scene.cycles.light_sampling_threshold = 0.0
scene.cycles.use_adaptive_sampling = False
scene.cycles.use_light_tree = False
scene.cycles.blur_glossy = 0.0
scene.cycles.sample_clamp_indirect = 0.0
scene.view_settings.view_transform = 'Standard'
bpy.context.view_layer.update()
